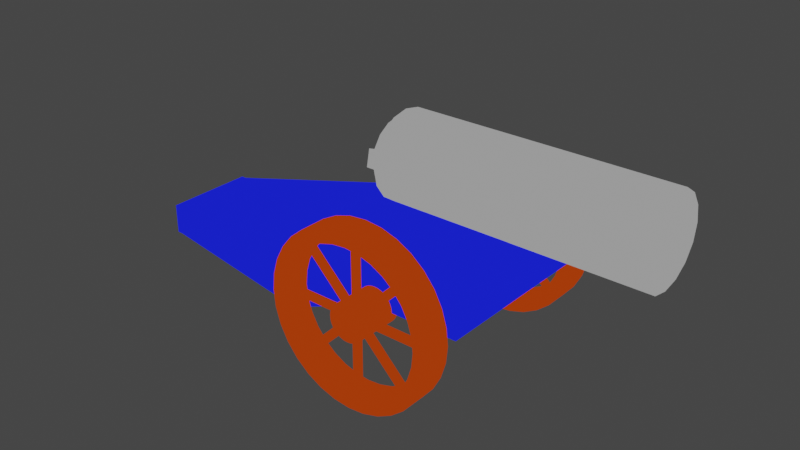 # Source: battle-unit.blend  (saved by Blender 3.3.6; exported with 4.5.12 LTS)
import bpy
from mathutils import Matrix  # noqa: F401  (used for matrix-valued properties, if any)

bpy.ops.wm.read_factory_settings(use_empty=True)
scene = bpy.context.scene
scene.name = 'Scene'

# ---- materials (node trees are filled in below, after node groups)
mat_material_001 = bpy.data.materials.new('Material.001')
mat_material_001.use_transparent_shadow = False
mat_chassis_colorable = bpy.data.materials.new('chassis_colorable')
mat_chassis_colorable.use_transparent_shadow = False
mat_material = bpy.data.materials.new('Material')
mat_material.use_transparent_shadow = False

# ---- material node trees
mat_material_001.use_nodes = True; mat_material_001.node_tree.nodes.clear()
_N = mat_material_001.node_tree.nodes; _L = mat_material_001.node_tree.links
n0 = _N.new('ShaderNodeOutputMaterial'); n0.name = 'Material Output'; n0.location = (300, 300)
n1 = _N.new('ShaderNodeBackground'); n1.name = 'Background'; n1.location = (10, 300)
n1.inputs[0].default_value = (0.3844, 0.03654, 0.002583, 1.0)
_L.new(n1.outputs[0], n0.inputs[0])
n0.is_active_output = True
mat_chassis_colorable.use_nodes = True; mat_chassis_colorable.node_tree.nodes.clear()
_N = mat_chassis_colorable.node_tree.nodes; _L = mat_chassis_colorable.node_tree.links
n0 = _N.new('ShaderNodeOutputMaterial'); n0.name = 'Material Output'; n0.location = (300, 300)
n1 = _N.new('ShaderNodeBackground'); n1.name = 'Background'; n1.location = (10, 300)
n1.inputs[0].default_value = (0.008774, 0.01388, 0.8, 1.0)
_L.new(n1.outputs[0], n0.inputs[0])
n0.is_active_output = True
mat_material.use_nodes = True; mat_material.node_tree.nodes.clear()
_N = mat_material.node_tree.nodes; _L = mat_material.node_tree.links
n0 = _N.new('ShaderNodeOutputMaterial'); n0.name = 'Material Output'; n0.location = (300, 300)
n1 = _N.new('ShaderNodeBackground'); n1.name = 'Background'; n1.location = (10, 300)
n1.inputs[0].default_value = (0.3108, 0.3108, 0.3108, 1.0)
_L.new(n1.outputs[0], n0.inputs[0])
n0.is_active_output = True

# ---- world
world_world = bpy.data.worlds.new('World'); scene.world = world_world
world_world.use_nodes = True; world_world.node_tree.nodes.clear()
_N = world_world.node_tree.nodes; _L = world_world.node_tree.links
n0 = _N.new('ShaderNodeOutputWorld'); n0.name = 'World Output'; n0.location = (300, 300)
n1 = _N.new('ShaderNodeBackground'); n1.name = 'Background'; n1.location = (10, 300)
n1.inputs[0].default_value = (0.05088, 0.05088, 0.05088, 1.0)
_L.new(n1.outputs[0], n0.inputs[0])
n0.is_active_output = True
world_world.color = (0.05088, 0.05088, 0.05088)
world_world.use_sun_shadow = False
world_world.sun_shadow_jitter_overblur = 0.0

# ---- meshes
me_cannon_mesh = bpy.data.meshes.new('cannon_mesh')
me_cannon_mesh.from_pydata([(3.3e-15, -0.75, 1.0), (0.09755, -0.75, 0.9904), (0.1913, -0.75, 0.9619), (0.2778, -0.75, 0.9157), (0.3536, -0.75, 0.8536), (0.4157, -0.75, 0.7778), (0.4619, -0.75, 0.6913), (0.4904, -0.75, 0.5975), (0.5, -0.75, 0.5), (0.4904, -0.75, 0.4025), (0.4619, -0.75, 0.3087), (0.4157, -0.75, 0.2222), (0.3536, -0.75, 0.1464), (0.2778, -0.75, 0.08427), (0.1913, -0.75, 0.03806), (0.09755, -0.75, 0.009607), (-3.3e-15, -0.75, 0.0), (-0.09755, -0.75, 0.009607), (-0.1913, -0.75, 0.03806), (-0.2778, -0.75, 0.08427), (-0.3536, -0.75, 0.1464), (-0.4157, -0.75, 0.2222), (-0.4619, -0.75, 0.3087), (-0.4904, -0.75, 0.4025), (-0.5, -0.75, 0.5), (-0.4904, -0.75, 0.5975), (-0.4619, -0.75, 0.6913), (-0.4157, -0.75, 0.7778), (-0.3536, -0.75, 0.8536), (-0.2778, -0.75, 0.9157), (-0.1913, -0.75, 0.9619), (-0.09755, -0.75, 0.9904), (0.02126, -0.75, 0.6069), (7.191e-16, -0.75, 0.609), (0.0417, -0.75, 0.6007), (0.06053, -0.75, 0.5906), (0.07704, -0.75, 0.577), (0.09059, -0.75, 0.5605), (0.1007, -0.75, 0.5417), (0.1069, -0.75, 0.5213), (0.109, -0.75, 0.5), (0.1069, -0.75, 0.4787), (0.1007, -0.75, 0.4583), (0.09059, -0.75, 0.4395), (0.07704, -0.75, 0.423), (0.06053, -0.75, 0.4094), (0.0417, -0.75, 0.3993), (0.02126, -0.75, 0.3931), (-7.191e-16, -0.75, 0.391), (-0.02126, -0.75, 0.3931), (-0.0417, -0.75, 0.3993), (-0.06053, -0.75, 0.4094), (-0.07704, -0.75, 0.423), (-0.09059, -0.75, 0.4395), (-0.1007, -0.75, 0.4583), (-0.1069, -0.75, 0.4787), (-0.109, -0.75, 0.5), (-0.1069, -0.75, 0.5213), (-0.1007, -0.75, 0.5417), (-0.09059, -0.75, 0.5605), (-0.07704, -0.75, 0.577), (-0.06053, -0.75, 0.5906), (-0.0417, -0.75, 0.6007), (-0.02126, -0.75, 0.6069), (0.08007, -0.75, 0.9025), (2.709e-15, -0.75, 0.9104), (0.1571, -0.75, 0.8792), (0.228, -0.75, 0.8412), (0.2902, -0.75, 0.7902), (0.3412, -0.75, 0.728), (0.3792, -0.75, 0.6571), (0.4025, -0.75, 0.5801), (0.4104, -0.75, 0.5), (0.4025, -0.75, 0.4199), (0.3792, -0.75, 0.3429), (0.3412, -0.75, 0.272), (0.2902, -0.75, 0.2098), (0.228, -0.75, 0.1588), (0.1571, -0.75, 0.1208), (0.08007, -0.75, 0.09748), (-2.709e-15, -0.75, 0.08959), (-0.08007, -0.75, 0.09748), (-0.1571, -0.75, 0.1208), (-0.228, -0.75, 0.1588), (-0.2902, -0.75, 0.2098), (-0.3412, -0.75, 0.272), (-0.3792, -0.75, 0.3429), (-0.4025, -0.75, 0.4199), (-0.4104, -0.75, 0.5), (-0.4025, -0.75, 0.5801), (-0.3792, -0.75, 0.6571), (-0.3412, -0.75, 0.728), (-0.2902, -0.75, 0.7902), (-0.228, -0.75, 0.8412), (-0.1571, -0.75, 0.8792), (-0.08007, -0.75, 0.9025), (0.08007, -0.6, 0.9025), (2.265e-08, -0.6, 0.9104), (0.1571, -0.6, 0.8792), (0.228, -0.6, 0.8412), (0.2902, -0.6, 0.7902), (0.3412, -0.6, 0.728), (0.3792, -0.6, 0.6571), (0.4025, -0.6, 0.5801), (0.4104, -0.6, 0.5), (0.4025, -0.6, 0.4199), (0.3792, -0.6, 0.3429), (0.3412, -0.6, 0.272), (0.2902, -0.6, 0.2098), (0.228, -0.6, 0.1588), (0.1571, -0.6, 0.1208), (0.08007, -0.6, 0.09748), (2.265e-08, -0.6, 0.08959), (-0.08007, -0.6, 0.09748), (-0.1571, -0.6, 0.1208), (-0.228, -0.6, 0.1588), (-0.2902, -0.6, 0.2098), (-0.3412, -0.6, 0.272), (-0.3792, -0.6, 0.3429), (-0.4025, -0.6, 0.4199), (-0.4104, -0.6, 0.5), (-0.4025, -0.6, 0.5801), (-0.3792, -0.6, 0.6571), (-0.3412, -0.6, 0.728), (-0.2902, -0.6, 0.7902), (-0.228, -0.6, 0.8412), (-0.1571, -0.6, 0.8792), (-0.08007, -0.6, 0.9025), (0.09755, -0.6, 0.9904), (2.265e-08, -0.6, 1.0), (0.1913, -0.6, 0.9619), (0.2778, -0.6, 0.9157), (0.3536, -0.6, 0.8536), (0.4157, -0.6, 0.7778), (0.4619, -0.6, 0.6913), (0.4904, -0.6, 0.5975), (0.5, -0.6, 0.5), (0.4904, -0.6, 0.4025), (0.4619, -0.6, 0.3087), (0.4157, -0.6, 0.2222), (0.3536, -0.6, 0.1464), (0.2778, -0.6, 0.08427), (0.1913, -0.6, 0.03806), (0.09755, -0.6, 0.009607), (2.265e-08, -0.6, 0.0), (-0.09755, -0.6, 0.009607), (-0.1913, -0.6, 0.03806), (-0.2778, -0.6, 0.08427), (-0.3536, -0.6, 0.1464), (-0.4157, -0.6, 0.2222), (-0.4619, -0.6, 0.3087), (-0.4904, -0.6, 0.4025), (-0.5, -0.6, 0.5), (-0.4904, -0.6, 0.5975), (-0.4619, -0.6, 0.6913), (-0.4157, -0.6, 0.7778), (-0.3536, -0.6, 0.8536), (-0.2778, -0.6, 0.9157), (-0.1913, -0.6, 0.9619), (-0.09755, -0.6, 0.9904), (0.02126, -0.4983, 0.6069), (3.8e-08, -0.4983, 0.609), (0.0417, -0.4983, 0.6007), (0.06053, -0.4983, 0.5906), (0.07704, -0.4983, 0.577), (0.09059, -0.4983, 0.5605), (0.1007, -0.4983, 0.5417), (0.1069, -0.4983, 0.5213), (0.109, -0.4983, 0.5), (0.1069, -0.4983, 0.4787), (0.1007, -0.4983, 0.4583), (0.09059, -0.4983, 0.4395), (0.07704, -0.4983, 0.423), (0.06053, -0.4983, 0.4094), (0.0417, -0.4983, 0.3993), (0.02126, -0.4983, 0.3931), (3.8e-08, -0.4983, 0.391), (-0.02126, -0.4983, 0.3931), (-0.0417, -0.4983, 0.3993), (-0.06053, -0.4983, 0.4094), (-0.07704, -0.4983, 0.423), (-0.09059, -0.4983, 0.4395), (-0.1007, -0.4983, 0.4583), (-0.1069, -0.4983, 0.4787), (-0.109, -0.4983, 0.5), (-0.1069, -0.4983, 0.5213), (-0.1007, -0.4983, 0.5417), (-0.09059, -0.4983, 0.5605), (-0.07704, -0.4983, 0.577), (-0.06053, -0.4983, 0.5906), (-0.0417, -0.4983, 0.6007), (-0.02126, -0.4983, 0.6069), (-0.3055, -0.6625, 0.7749), (-0.299, -0.6533, 0.7814), (-0.2902, -0.65, 0.7902), (-0.2814, -0.6533, 0.799), (-0.2749, -0.6625, 0.8055), (-0.2725, -0.675, 0.8079), (-0.2749, -0.6875, 0.8055), (-0.2814, -0.6967, 0.799), (-0.2902, -0.7, 0.7902), (-0.299, -0.6967, 0.7814), (-0.3055, -0.6875, 0.7749), (-0.3079, -0.675, 0.7725), (-0.09235, -0.6625, 0.5617), (-0.08588, -0.6533, 0.5682), (-0.07704, -0.65, 0.577), (-0.06821, -0.6533, 0.5859), (-0.06173, -0.6625, 0.5924), (-0.05937, -0.675, 0.5947), (-0.06173, -0.6875, 0.5924), (-0.0682, -0.6967, 0.5859), (-0.07704, -0.7, 0.577), (-0.08588, -0.6967, 0.5682), (-0.09235, -0.6875, 0.5617), (-0.09472, -0.675, 0.5594), (-0.4104, -0.6625, 0.4783), (-0.4104, -0.6533, 0.4875), (-0.4104, -0.65, 0.5), (-0.4104, -0.6533, 0.5125), (-0.4104, -0.6625, 0.5217), (-0.4104, -0.675, 0.525), (-0.4104, -0.6875, 0.5217), (-0.4104, -0.6967, 0.5125), (-0.4104, -0.7, 0.5), (-0.4104, -0.6967, 0.4875), (-0.4104, -0.6875, 0.4783), (-0.4104, -0.675, 0.475), (-0.109, -0.6625, 0.4783), (-0.109, -0.6533, 0.4875), (-0.109, -0.65, 0.5), (-0.109, -0.6533, 0.5125), (-0.109, -0.6625, 0.5217), (-0.109, -0.675, 0.525), (-0.109, -0.6875, 0.5217), (-0.109, -0.6967, 0.5125), (-0.109, -0.7, 0.5), (-0.109, -0.6967, 0.4875), (-0.109, -0.6875, 0.4783), (-0.109, -0.675, 0.475), (-0.2749, -0.6625, 0.1945), (-0.2814, -0.6533, 0.201), (-0.2902, -0.65, 0.2098), (-0.299, -0.6533, 0.2186), (-0.3055, -0.6625, 0.2251), (-0.3079, -0.675, 0.2275), (-0.3055, -0.6875, 0.2251), (-0.299, -0.6967, 0.2186), (-0.2902, -0.7, 0.2098), (-0.2814, -0.6967, 0.201), (-0.2749, -0.6875, 0.1945), (-0.2725, -0.675, 0.1921), (-0.06173, -0.6625, 0.4076), (-0.0682, -0.6533, 0.4141), (-0.07704, -0.65, 0.423), (-0.08588, -0.6533, 0.4318), (-0.09235, -0.6625, 0.4383), (-0.09472, -0.675, 0.4406), (-0.09235, -0.6875, 0.4383), (-0.08588, -0.6967, 0.4318), (-0.07704, -0.7, 0.423), (-0.06821, -0.6967, 0.4141), (-0.06173, -0.6875, 0.4076), (-0.05937, -0.675, 0.4053), (0.02165, -0.6625, 0.08959), (0.0125, -0.6533, 0.08959), (3.109e-08, -0.65, 0.08959), (-0.0125, -0.6533, 0.08959), (-0.02165, -0.6625, 0.08959), (-0.025, -0.675, 0.08959), (-0.02165, -0.6875, 0.08959), (-0.0125, -0.6967, 0.08959), (-2.116e-08, -0.7, 0.08959), (0.0125, -0.6967, 0.08959), (0.02165, -0.6875, 0.08959), (0.025, -0.675, 0.08959), (0.02165, -0.6625, 0.391), (0.0125, -0.6533, 0.391), (3.109e-08, -0.65, 0.391), (-0.0125, -0.6533, 0.391), (-0.02165, -0.6625, 0.391), (-0.025, -0.675, 0.391), (-0.02165, -0.6875, 0.391), (-0.0125, -0.6967, 0.391), (-2.116e-08, -0.7, 0.391), (0.0125, -0.6967, 0.391), (0.02165, -0.6875, 0.391), (0.025, -0.675, 0.391), (0.3055, -0.6625, 0.2251), (0.299, -0.6533, 0.2186), (0.2902, -0.65, 0.2098), (0.2814, -0.6533, 0.201), (0.2749, -0.6625, 0.1945), (0.2725, -0.675, 0.1921), (0.2749, -0.6875, 0.1945), (0.2814, -0.6967, 0.201), (0.2902, -0.7, 0.2098), (0.299, -0.6967, 0.2186), (0.3055, -0.6875, 0.2251), (0.3079, -0.675, 0.2275), (0.09235, -0.6625, 0.4383), (0.08588, -0.6533, 0.4318), (0.07704, -0.65, 0.423), (0.06821, -0.6533, 0.4141), (0.06173, -0.6625, 0.4076), (0.05937, -0.675, 0.4053), (0.06173, -0.6875, 0.4076), (0.06821, -0.6967, 0.4141), (0.07704, -0.7, 0.423), (0.08588, -0.6967, 0.4318), (0.09235, -0.6875, 0.4383), (0.09472, -0.675, 0.4406), (0.4104, -0.6625, 0.5217), (0.4104, -0.6533, 0.5125), (0.4104, -0.65, 0.5), (0.4104, -0.6533, 0.4875), (0.4104, -0.6625, 0.4783), (0.4104, -0.675, 0.475), (0.4104, -0.6875, 0.4783), (0.4104, -0.6967, 0.4875), (0.4104, -0.7, 0.5), (0.4104, -0.6967, 0.5125), (0.4104, -0.6875, 0.5217), (0.4104, -0.675, 0.525), (0.109, -0.6625, 0.5217), (0.109, -0.6533, 0.5125), (0.109, -0.65, 0.5), (0.109, -0.6533, 0.4875), (0.109, -0.6625, 0.4783), (0.109, -0.675, 0.475), (0.109, -0.6875, 0.4783), (0.109, -0.6967, 0.4875), (0.109, -0.7, 0.5), (0.109, -0.6967, 0.5125), (0.109, -0.6875, 0.5217), (0.109, -0.675, 0.525), (0.2749, -0.6625, 0.8055), (0.2814, -0.6533, 0.799), (0.2902, -0.65, 0.7902), (0.299, -0.6533, 0.7814), (0.3055, -0.6625, 0.7749), (0.3079, -0.675, 0.7725), (0.3055, -0.6875, 0.7749), (0.299, -0.6967, 0.7814), (0.2902, -0.7, 0.7902), (0.2814, -0.6967, 0.799), (0.2749, -0.6875, 0.8055), (0.2725, -0.675, 0.8079), (0.06173, -0.6625, 0.5924), (0.06821, -0.6533, 0.5859), (0.07704, -0.65, 0.577), (0.08588, -0.6533, 0.5682), (0.09235, -0.6625, 0.5617), (0.09472, -0.675, 0.5594), (0.09235, -0.6875, 0.5617), (0.08588, -0.6967, 0.5682), (0.07704, -0.7, 0.577), (0.06821, -0.6967, 0.5859), (0.06173, -0.6875, 0.5924), (0.05937, -0.675, 0.5947), (0.02165, -0.6625, 0.609), (0.0125, -0.6533, 0.609), (3.109e-08, -0.65, 0.609), (-0.0125, -0.6533, 0.609), (-0.02165, -0.6625, 0.609), (-0.025, -0.675, 0.609), (-0.02165, -0.6875, 0.609), (-0.0125, -0.6967, 0.609), (-2.116e-08, -0.7, 0.609), (0.0125, -0.6967, 0.609), (0.02165, -0.6875, 0.609), (0.025, -0.675, 0.609), (0.02165, -0.6625, 0.9104), (0.0125, -0.6533, 0.9104), (3.109e-08, -0.65, 0.9104), (-0.0125, -0.6533, 0.9104), (-0.02165, -0.6625, 0.9104), (-0.025, -0.675, 0.9104), (-0.02165, -0.6875, 0.9104), (-0.0125, -0.6967, 0.9104), (-2.116e-08, -0.7, 0.9104), (0.0125, -0.6967, 0.9104), (0.02165, -0.6875, 0.9104), (0.025, -0.675, 0.9104), (2.143e-07, 0.6693, 1.0), (0.09755, 0.6693, 0.9904), (0.1913, 0.6693, 0.9619), (0.2778, 0.6693, 0.9157), (0.3536, 0.6693, 0.8536), (0.4157, 0.6693, 0.7778), (0.4619, 0.6693, 0.6913), (0.4904, 0.6693, 0.5975), (0.5, 0.6693, 0.5), (0.4904, 0.6693, 0.4025), (0.4619, 0.6693, 0.3087), (0.4157, 0.6693, 0.2222), (0.3536, 0.6693, 0.1464), (0.2778, 0.6693, 0.08427), (0.1913, 0.6693, 0.03806), (0.09755, 0.6693, 0.009607), (2.143e-07, 0.6693, 2.98e-08), (-0.09754, 0.6693, 0.009607), (-0.1913, 0.6693, 0.03806), (-0.2778, 0.6693, 0.08427), (-0.3536, 0.6693, 0.1464), (-0.4157, 0.6693, 0.2222), (-0.4619, 0.6693, 0.3087), (-0.4904, 0.6693, 0.4025), (-0.5, 0.6693, 0.5), (-0.4904, 0.6693, 0.5975), (-0.4619, 0.6693, 0.6913), (-0.4157, 0.6693, 0.7778), (-0.3536, 0.6693, 0.8536), (-0.2778, 0.6693, 0.9157), (-0.1913, 0.6693, 0.9619), (-0.09754, 0.6693, 0.9904), (0.02126, 0.6693, 0.6069), (2.143e-07, 0.6693, 0.609), (0.0417, 0.6693, 0.6007), (0.06053, 0.6693, 0.5906), (0.07704, 0.6693, 0.577), (0.09059, 0.6693, 0.5605), (0.1007, 0.6693, 0.5417), (0.1069, 0.6693, 0.5213), (0.109, 0.6693, 0.5), (0.1069, 0.6693, 0.4787), (0.1007, 0.6693, 0.4583), (0.09059, 0.6693, 0.4395), (0.07704, 0.6693, 0.423), (0.06053, 0.6693, 0.4094), (0.0417, 0.6693, 0.3993), (0.02126, 0.6693, 0.3931), (2.143e-07, 0.6693, 0.391), (-0.02126, 0.6693, 0.3931), (-0.0417, 0.6693, 0.3993), (-0.06053, 0.6693, 0.4094), (-0.07704, 0.6693, 0.423), (-0.09059, 0.6693, 0.4395), (-0.1007, 0.6693, 0.4583), (-0.1069, 0.6693, 0.4787), (-0.109, 0.6693, 0.5), (-0.1069, 0.6693, 0.5213), (-0.1007, 0.6693, 0.5417), (-0.09059, 0.6693, 0.5605), (-0.07704, 0.6693, 0.577), (-0.06053, 0.6693, 0.5906), (-0.0417, 0.6693, 0.6007), (-0.02126, 0.6693, 0.6069), (0.08007, 0.6693, 0.9025), (2.143e-07, 0.6693, 0.9104), (0.1571, 0.6693, 0.8792), (0.228, 0.6693, 0.8412), (0.2902, 0.6693, 0.7902), (0.3412, 0.6693, 0.728), (0.3792, 0.6693, 0.6571), (0.4025, 0.6693, 0.5801), (0.4104, 0.6693, 0.5), (0.4025, 0.6693, 0.4199), (0.3792, 0.6693, 0.3429), (0.3412, 0.6693, 0.272), (0.2902, 0.6693, 0.2098), (0.228, 0.6693, 0.1588), (0.1571, 0.6693, 0.1208), (0.08007, 0.6693, 0.09748), (2.143e-07, 0.6693, 0.08959), (-0.08007, 0.6693, 0.09748), (-0.1571, 0.6693, 0.1208), (-0.228, 0.6693, 0.1588), (-0.2902, 0.6693, 0.2098), (-0.3412, 0.6693, 0.272), (-0.3792, 0.6693, 0.3429), (-0.4025, 0.6693, 0.4199), (-0.4104, 0.6693, 0.5), (-0.4025, 0.6693, 0.5801), (-0.3792, 0.6693, 0.6571), (-0.3412, 0.6693, 0.728), (-0.2902, 0.6693, 0.7902), (-0.228, 0.6693, 0.8412), (-0.1571, 0.6693, 0.8792), (-0.08007, 0.6693, 0.9025), (0.08007, 0.5193, 0.9025), (1.917e-07, 0.5193, 0.9104), (0.1571, 0.5193, 0.8792), (0.228, 0.5193, 0.8412), (0.2902, 0.5193, 0.7902), (0.3412, 0.5193, 0.728), (0.3792, 0.5193, 0.6571), (0.4025, 0.5193, 0.5801), (0.4104, 0.5193, 0.5), (0.4025, 0.5193, 0.4199), (0.3792, 0.5193, 0.3429), (0.3412, 0.5193, 0.272), (0.2902, 0.5193, 0.2098), (0.228, 0.5193, 0.1588), (0.1571, 0.5193, 0.1208), (0.08007, 0.5193, 0.09748), (1.917e-07, 0.5193, 0.08959), (-0.08007, 0.5193, 0.09748), (-0.1571, 0.5193, 0.1208), (-0.228, 0.5193, 0.1588), (-0.2902, 0.5193, 0.2098), (-0.3412, 0.5193, 0.272), (-0.3792, 0.5193, 0.3429), (-0.4025, 0.5193, 0.4199), (-0.4104, 0.5193, 0.5), (-0.4025, 0.5193, 0.5801), (-0.3792, 0.5193, 0.6571), (-0.3412, 0.5193, 0.728), (-0.2902, 0.5193, 0.7902), (-0.228, 0.5193, 0.8412), (-0.1571, 0.5193, 0.8792), (-0.08007, 0.5193, 0.9025), (0.09755, 0.5193, 0.9904), (1.917e-07, 0.5193, 1.0), (0.1913, 0.5193, 0.9619), (0.2778, 0.5193, 0.9157), (0.3536, 0.5193, 0.8536), (0.4157, 0.5193, 0.7778), (0.4619, 0.5193, 0.6913), (0.4904, 0.5193, 0.5975), (0.5, 0.5193, 0.5), (0.4904, 0.5193, 0.4025), (0.4619, 0.5193, 0.3087), (0.4157, 0.5193, 0.2222), (0.3536, 0.5193, 0.1464), (0.2778, 0.5193, 0.08427), (0.1913, 0.5193, 0.03806), (0.09755, 0.5193, 0.009607), (1.917e-07, 0.5193, 2.98e-08), (-0.09754, 0.5193, 0.009607), (-0.1913, 0.5193, 0.03806), (-0.2778, 0.5193, 0.08427), (-0.3536, 0.5193, 0.1464), (-0.4157, 0.5193, 0.2222), (-0.4619, 0.5193, 0.3087), (-0.4904, 0.5193, 0.4025), (-0.5, 0.5193, 0.5), (-0.4904, 0.5193, 0.5975), (-0.4619, 0.5193, 0.6913), (-0.4157, 0.5193, 0.7778), (-0.3536, 0.5193, 0.8536), (-0.2778, 0.5193, 0.9157), (-0.1913, 0.5193, 0.9619), (-0.09754, 0.5193, 0.9904), (0.02126, 0.4176, 0.6069), (1.763e-07, 0.4176, 0.609), (0.0417, 0.4176, 0.6007), (0.06053, 0.4176, 0.5906), (0.07704, 0.4176, 0.577), (0.09059, 0.4176, 0.5605), (0.1007, 0.4176, 0.5417), (0.1069, 0.4176, 0.5213), (0.109, 0.4176, 0.5), (0.1069, 0.4176, 0.4787), (0.1007, 0.4176, 0.4583), (0.09059, 0.4176, 0.4395), (0.07704, 0.4176, 0.423), (0.06053, 0.4176, 0.4094), (0.0417, 0.4176, 0.3993), (0.02126, 0.4176, 0.3931), (1.763e-07, 0.4176, 0.391), (-0.02126, 0.4176, 0.3931), (-0.0417, 0.4176, 0.3993), (-0.06053, 0.4176, 0.4094), (-0.07704, 0.4176, 0.423), (-0.09059, 0.4176, 0.4395), (-0.1007, 0.4176, 0.4583), (-0.1069, 0.4176, 0.4787), (-0.109, 0.4176, 0.5), (-0.1069, 0.4176, 0.5213), (-0.1007, 0.4176, 0.5417), (-0.09059, 0.4176, 0.5605), (-0.07704, 0.4176, 0.577), (-0.06053, 0.4176, 0.5906), (-0.0417, 0.4176, 0.6007), (-0.02126, 0.4176, 0.6069), (-0.3055, 0.5818, 0.7749), (-0.299, 0.5727, 0.7814), (-0.2902, 0.5693, 0.7902), (-0.2814, 0.5727, 0.799), (-0.2749, 0.5818, 0.8055), (-0.2725, 0.5943, 0.8079), (-0.2749, 0.6068, 0.8055), (-0.2814, 0.616, 0.799), (-0.2902, 0.6193, 0.7902), (-0.299, 0.616, 0.7814), (-0.3055, 0.6068, 0.7749), (-0.3079, 0.5943, 0.7725), (-0.09235, 0.5818, 0.5617), (-0.08588, 0.5727, 0.5682), (-0.07704, 0.5693, 0.577), (-0.0682, 0.5727, 0.5859), (-0.06173, 0.5818, 0.5924), (-0.05937, 0.5943, 0.5947), (-0.06173, 0.6068, 0.5924), (-0.0682, 0.616, 0.5859), (-0.07704, 0.6193, 0.577), (-0.08588, 0.616, 0.5682), (-0.09235, 0.6068, 0.5617), (-0.09472, 0.5943, 0.5594), (-0.4104, 0.5818, 0.4783), (-0.4104, 0.5727, 0.4875), (-0.4104, 0.5693, 0.5), (-0.4104, 0.5727, 0.5125), (-0.4104, 0.5818, 0.5217), (-0.4104, 0.5943, 0.525), (-0.4104, 0.6068, 0.5217), (-0.4104, 0.616, 0.5125), (-0.4104, 0.6193, 0.5), (-0.4104, 0.616, 0.4875), (-0.4104, 0.6068, 0.4783), (-0.4104, 0.5943, 0.475), (-0.109, 0.5818, 0.4783), (-0.109, 0.5727, 0.4875), (-0.109, 0.5693, 0.5), (-0.109, 0.5727, 0.5125), (-0.109, 0.5818, 0.5217), (-0.109, 0.5943, 0.525), (-0.109, 0.6068, 0.5217), (-0.109, 0.616, 0.5125), (-0.109, 0.6193, 0.5), (-0.109, 0.616, 0.4875), (-0.109, 0.6068, 0.4783), (-0.109, 0.5943, 0.475), (-0.2749, 0.5818, 0.1945), (-0.2814, 0.5727, 0.201), (-0.2902, 0.5693, 0.2098), (-0.299, 0.5727, 0.2186), (-0.3055, 0.5818, 0.2251), (-0.3079, 0.5943, 0.2275), (-0.3055, 0.6068, 0.2251), (-0.299, 0.616, 0.2186), (-0.2902, 0.6193, 0.2098), (-0.2814, 0.616, 0.201), (-0.2749, 0.6068, 0.1945), (-0.2725, 0.5943, 0.1921), (-0.06173, 0.5818, 0.4076), (-0.0682, 0.5727, 0.4141), (-0.07704, 0.5693, 0.423), (-0.08588, 0.5727, 0.4318), (-0.09235, 0.5818, 0.4383), (-0.09472, 0.5943, 0.4406), (-0.09235, 0.6068, 0.4383), (-0.08588, 0.616, 0.4318), (-0.07704, 0.6193, 0.423), (-0.0682, 0.616, 0.4141), (-0.06173, 0.6068, 0.4076), (-0.05937, 0.5943, 0.4053), (0.02165, 0.5818, 0.08959), (0.0125, 0.5727, 0.08959), (2.152e-07, 0.5693, 0.08959), (-0.0125, 0.5727, 0.08959), (-0.02165, 0.5818, 0.08959), (-0.025, 0.5943, 0.08959), (-0.02165, 0.6068, 0.08959), (-0.0125, 0.616, 0.08959), (1.781e-07, 0.6193, 0.08959), (0.0125, 0.616, 0.08959), (0.02165, 0.6068, 0.08959), (0.025, 0.5943, 0.08959), (0.02165, 0.5818, 0.391), (0.0125, 0.5727, 0.391), (2.152e-07, 0.5693, 0.391), (-0.0125, 0.5727, 0.391), (-0.02165, 0.5818, 0.391), (-0.025, 0.5943, 0.391), (-0.02165, 0.6068, 0.391), (-0.0125, 0.616, 0.391), (1.781e-07, 0.6193, 0.391), (0.0125, 0.616, 0.391), (0.02165, 0.6068, 0.391), (0.025, 0.5943, 0.391), (0.3055, 0.5818, 0.2251), (0.299, 0.5727, 0.2186), (0.2902, 0.5693, 0.2098), (0.2814, 0.5727, 0.201), (0.2749, 0.5818, 0.1945), (0.2725, 0.5943, 0.1921), (0.2749, 0.6068, 0.1945), (0.2814, 0.616, 0.201), (0.2902, 0.6193, 0.2098), (0.299, 0.616, 0.2186), (0.3055, 0.6068, 0.2251), (0.3079, 0.5943, 0.2275), (0.09235, 0.5818, 0.4383), (0.08588, 0.5727, 0.4318), (0.07704, 0.5693, 0.423), (0.06821, 0.5727, 0.4141), (0.06173, 0.5818, 0.4076), (0.05937, 0.5943, 0.4053), (0.06173, 0.6068, 0.4076), (0.06821, 0.616, 0.4141), (0.07704, 0.6193, 0.423), (0.08588, 0.616, 0.4318), (0.09235, 0.6068, 0.4383), (0.09472, 0.5943, 0.4406), (0.4104, 0.5818, 0.5217), (0.4104, 0.5727, 0.5125), (0.4104, 0.5693, 0.5), (0.4104, 0.5727, 0.4875), (0.4104, 0.5818, 0.4783), (0.4104, 0.5943, 0.475), (0.4104, 0.6068, 0.4783), (0.4104, 0.616, 0.4875), (0.4104, 0.6193, 0.5), (0.4104, 0.616, 0.5125), (0.4104, 0.6068, 0.5217), (0.4104, 0.5943, 0.525), (0.109, 0.5818, 0.5217), (0.109, 0.5727, 0.5125), (0.109, 0.5693, 0.5), (0.109, 0.5727, 0.4875), (0.109, 0.5818, 0.4783), (0.109, 0.5943, 0.475), (0.109, 0.6068, 0.4783), (0.109, 0.616, 0.4875), (0.109, 0.6193, 0.5), (0.109, 0.616, 0.5125), (0.109, 0.6068, 0.5217), (0.109, 0.5943, 0.525), (0.2749, 0.5818, 0.8055), (0.2814, 0.5727, 0.799), (0.2902, 0.5693, 0.7902), (0.299, 0.5727, 0.7814), (0.3055, 0.5818, 0.7749), (0.3079, 0.5943, 0.7725), (0.3055, 0.6068, 0.7749), (0.299, 0.616, 0.7814), (0.2902, 0.6193, 0.7902), (0.2814, 0.616, 0.799), (0.2749, 0.6068, 0.8055), (0.2725, 0.5943, 0.8079), (0.06173, 0.5818, 0.5924), (0.06821, 0.5727, 0.5859), (0.07704, 0.5693, 0.577), (0.08588, 0.5727, 0.5682), (0.09235, 0.5818, 0.5617), (0.09472, 0.5943, 0.5594), (0.09235, 0.6068, 0.5617), (0.08588, 0.616, 0.5682), (0.07704, 0.6193, 0.577), (0.06821, 0.616, 0.5859), (0.06173, 0.6068, 0.5924), (0.05937, 0.5943, 0.5947), (0.02165, 0.5818, 0.609), (0.0125, 0.5727, 0.609), (2.152e-07, 0.5693, 0.609), (-0.0125, 0.5727, 0.609), (-0.02165, 0.5818, 0.609), (-0.025, 0.5943, 0.609), (-0.02165, 0.6068, 0.609), (-0.0125, 0.616, 0.609), (1.781e-07, 0.6193, 0.609), (0.0125, 0.616, 0.609), (0.02165, 0.6068, 0.609), (0.025, 0.5943, 0.609), (0.02165, 0.5818, 0.9104), (0.0125, 0.5727, 0.9104), (2.152e-07, 0.5693, 0.9104), (-0.0125, 0.5727, 0.9104), (-0.02165, 0.5818, 0.9104), (-0.025, 0.5943, 0.9104), (-0.02165, 0.6068, 0.9104), (-0.0125, 0.616, 0.9104), (1.781e-07, 0.6193, 0.9104), (0.0125, 0.616, 0.9104), (0.02165, 0.6068, 0.9104), (0.025, 0.5943, 0.9104), (-1.761, -0.3118, 0.4045), (-1.761, -0.3118, 0.226), (-1.761, 0.2311, 0.4045), (-1.761, 0.2311, 0.226), (0.5, -0.5403, 0.8648), (0.5, -0.5403, 0.5), (0.5, 0.4597, 0.8648), (0.5, 0.4597, 0.5), (-0.00595, -0.5403, 0.5), (-0.00595, 0.4597, 0.8648), (-0.00595, 0.4597, 0.5), (-0.00595, -0.5403, 0.8648), (-0.5793, 0.4597, 0.2677), (-0.5793, -0.5403, 0.6325), (-0.5793, -0.5403, 0.2677), (-0.5793, 0.4597, 0.6325), (-1.761, -0.1308, 0.4045), (-1.761, 0.05014, 0.4045), (-1.761, 0.05014, 0.226), (-1.761, -0.1308, 0.226), (-0.00595, -0.207, 0.5), (-0.00595, 0.1263, 0.5), (-0.00595, -0.207, 0.8648), (-0.00595, 0.1263, 0.8648), (-0.5793, -0.207, 0.6325), (-0.5793, 0.1263, 0.6325), (-0.5793, -0.207, 0.2677), (-0.5793, 0.1263, 0.2677), (-1.792, -0.3118, 0.4045), (-1.792, -0.3118, 0.226), (-1.792, 0.2311, 0.4045), (-1.792, 0.2311, 0.226), (-0.2213, -0.2321, 1.085), (1.279, -0.2395, 1.085), (-0.2213, -0.2171, 1.161), (1.279, -0.224, 1.164), (-0.2213, -0.1744, 1.224), (1.279, -0.1797, 1.23), (-0.2213, -0.1106, 1.267), (1.279, -0.1135, 1.274), (-0.2213, -0.03534, 1.282), (1.279, -0.03534, 1.29), (-0.2213, 0.03994, 1.267), (1.279, 0.04279, 1.274), (-0.2213, 0.1038, 1.224), (1.279, 0.109, 1.23), (-0.2213, 0.1464, 1.161), (1.279, 0.1533, 1.164), (-0.2213, 0.1614, 1.085), (1.279, 0.1688, 1.085), (-0.2213, 0.1464, 1.01), (1.279, 0.1533, 1.007), (-0.2213, 0.1038, 0.9463), (1.279, 0.109, 0.941), (-0.2213, 0.03994, 0.9036), (1.279, 0.04279, 0.8968), (-0.2213, -0.03534, 0.8887), (1.279, -0.03534, 0.8812), (-0.2213, -0.1106, 0.9036), (1.279, -0.1135, 0.8968), (-0.2213, -0.1744, 0.9463), (1.279, -0.1797, 0.941), (-0.2213, -0.2171, 1.01), (1.279, -0.224, 1.007), (1.279, -0.2663, 1.181), (1.279, -0.2853, 1.085), (1.279, -0.2121, 1.262), (1.279, -0.131, 1.316), (1.279, -0.03534, 1.335), (1.279, 0.06033, 1.316), (1.279, 0.1414, 1.262), (1.279, 0.1956, 1.181), (1.279, 0.2147, 1.085), (1.279, 0.1956, 0.9897), (1.279, 0.1414, 0.9086), (1.279, 0.06033, 0.8544), (1.279, -0.03534, 0.8354), (1.279, -0.131, 0.8544), (1.279, -0.2121, 0.9086), (1.279, -0.2663, 0.9897), (-0.1732, -0.224, 1.164), (-0.1732, -0.2395, 1.085), (-0.1732, -0.1797, 1.23), (-0.1732, -0.1135, 1.274), (-0.1732, -0.03534, 1.29), (-0.1732, 0.04279, 1.274), (-0.1732, 0.109, 1.23), (-0.1732, 0.1533, 1.164), (-0.1732, 0.1688, 1.085), (-0.1732, 0.1533, 1.007), (-0.1732, 0.109, 0.941), (-0.1732, 0.04279, 0.8968), (-0.1732, -0.03534, 0.8812), (-0.1732, -0.1135, 0.8968), (-0.1732, -0.1797, 0.941), (-0.1732, -0.224, 1.007), (-0.2213, -0.2853, 1.085), (-0.2213, -0.2663, 1.181), (-0.2213, -0.2121, 1.262), (-0.2213, -0.131, 1.316), (-0.2213, -0.03534, 1.335), (-0.2213, 0.06033, 1.316), (-0.2213, 0.1414, 1.262), (-0.2213, 0.1956, 1.181), (-0.2213, 0.2147, 1.085), (-0.2213, 0.1956, 0.9897), (-0.2213, 0.1414, 0.9086), (-0.2213, 0.06033, 0.8544), (-0.2213, -0.03534, 0.8354), (-0.2213, -0.131, 0.8544), (-0.2213, -0.2121, 0.9086), (-0.2213, -0.2663, 0.9897), (-0.2752, -0.2321, 1.085), (-0.2752, -0.2171, 1.161), (-0.2752, -0.1744, 1.224), (-0.2752, -0.1106, 1.267), (-0.2752, -0.03534, 1.282), (-0.2752, 0.03994, 1.267), (-0.2752, 0.1038, 1.224), (-0.2752, 0.1464, 1.161), (-0.2752, 0.1614, 1.085), (-0.2752, 0.1464, 1.01), (-0.2752, 0.1038, 0.9463), (-0.2752, 0.03994, 0.9036), (-0.2752, -0.03534, 0.8887), (-0.2752, -0.1106, 0.9036), (-0.2752, -0.1744, 0.9463), (-0.2752, -0.2171, 1.01), (-0.2675, -0.2853, 1.085), (-0.2675, -0.2663, 1.181), (-0.2675, -0.2321, 1.085), (-0.2675, -0.2171, 1.161), (-0.2698, 0.1956, 1.181), (-0.2698, 0.2147, 1.085), (-0.2698, 0.1464, 1.161), (-0.2698, 0.1614, 1.085)], [], [(32, 33, 63, 62, 61, 60, 59, 58, 57, 56, 55, 54, 53, 52, 51, 50, 49, 48, 47, 46, 45, 44, 43, 42, 41, 40, 39, 38, 37, 36, 35, 34), (64, 1, 0, 65), (66, 2, 1, 64), (67, 3, 2, 66), (68, 4, 3, 67), (69, 5, 4, 68), (70, 6, 5, 69), (71, 7, 6, 70), (72, 8, 7, 71), (73, 9, 8, 72), (74, 10, 9, 73), (75, 11, 10, 74), (76, 12, 11, 75), (77, 13, 12, 76), (78, 14, 13, 77), (79, 15, 14, 78), (80, 16, 15, 79), (81, 17, 16, 80), (82, 18, 17, 81), (83, 19, 18, 82), (84, 20, 19, 83), (85, 21, 20, 84), (86, 22, 21, 85), (87, 23, 22, 86), (88, 24, 23, 87), (89, 25, 24, 88), (90, 26, 25, 89), (91, 27, 26, 90), (92, 28, 27, 91), (93, 29, 28, 92), (94, 30, 29, 93), (95, 31, 30, 94), (65, 0, 31, 95), (160, 162, 163, 164, 165, 166, 167, 168, 169, 170, 171, 172, 173, 174, 175, 176, 177, 178, 179, 180, 181, 182, 183, 184, 185, 186, 187, 188, 189, 190, 191, 161), (96, 97, 129, 128), (98, 96, 128, 130), (99, 98, 130, 131), (100, 99, 131, 132), (101, 100, 132, 133), (102, 101, 133, 134), (103, 102, 134, 135), (104, 103, 135, 136), (105, 104, 136, 137), (106, 105, 137, 138), (107, 106, 138, 139), (108, 107, 139, 140), (109, 108, 140, 141), (110, 109, 141, 142), (111, 110, 142, 143), (112, 111, 143, 144), (113, 112, 144, 145), (114, 113, 145, 146), (115, 114, 146, 147), (116, 115, 147, 148), (117, 116, 148, 149), (118, 117, 149, 150), (119, 118, 150, 151), (120, 119, 151, 152), (121, 120, 152, 153), (122, 121, 153, 154), (123, 122, 154, 155), (124, 123, 155, 156), (125, 124, 156, 157), (126, 125, 157, 158), (127, 126, 158, 159), (97, 127, 159, 129), (11, 12, 140, 139), (82, 81, 113, 114), (58, 59, 187, 186), (33, 32, 160, 161), (12, 13, 141, 140), (83, 82, 114, 115), (59, 60, 188, 187), (32, 34, 162, 160), (13, 14, 142, 141), (84, 83, 115, 116), (60, 61, 189, 188), (34, 35, 163, 162), (14, 15, 143, 142), (85, 84, 116, 117), (61, 62, 190, 189), (35, 36, 164, 163), (15, 16, 144, 143), (86, 85, 117, 118), (62, 63, 191, 190), (36, 37, 165, 164), (16, 17, 145, 144), (87, 86, 118, 119), (63, 33, 161, 191), (37, 38, 166, 165), (17, 18, 146, 145), (88, 87, 119, 120), (38, 39, 167, 166), (18, 19, 147, 146), (89, 88, 120, 121), (39, 40, 168, 167), (19, 20, 148, 147), (90, 89, 121, 122), (40, 41, 169, 168), (20, 21, 149, 148), (91, 90, 122, 123), (64, 65, 97, 96), (41, 42, 170, 169), (21, 22, 150, 149), (92, 91, 123, 124), (66, 64, 96, 98), (42, 43, 171, 170), (22, 23, 151, 150), (93, 92, 124, 125), (67, 66, 98, 99), (43, 44, 172, 171), (23, 24, 152, 151), (94, 93, 125, 126), (68, 67, 99, 100), (44, 45, 173, 172), (24, 25, 153, 152), (95, 94, 126, 127), (69, 68, 100, 101), (45, 46, 174, 173), (25, 26, 154, 153), (65, 95, 127, 97), (70, 69, 101, 102), (46, 47, 175, 174), (26, 27, 155, 154), (0, 1, 128, 129), (71, 70, 102, 103), (47, 48, 176, 175), (27, 28, 156, 155), (1, 2, 130, 128), (72, 71, 103, 104), (48, 49, 177, 176), (28, 29, 157, 156), (2, 3, 131, 130), (73, 72, 104, 105), (49, 50, 178, 177), (29, 30, 158, 157), (3, 4, 132, 131), (74, 73, 105, 106), (50, 51, 179, 178), (30, 31, 159, 158), (4, 5, 133, 132), (75, 74, 106, 107), (51, 52, 180, 179), (31, 0, 129, 159), (5, 6, 134, 133), (76, 75, 107, 108), (52, 53, 181, 180), (6, 7, 135, 134), (77, 76, 108, 109), (53, 54, 182, 181), (7, 8, 136, 135), (78, 77, 109, 110), (54, 55, 183, 182), (8, 9, 137, 136), (79, 78, 110, 111), (55, 56, 184, 183), (9, 10, 138, 137), (80, 79, 111, 112), (56, 57, 185, 184), (10, 11, 139, 138), (81, 80, 112, 113), (57, 58, 186, 185), (192, 204, 215, 203), (193, 205, 204, 192), (194, 206, 205, 193), (195, 207, 206, 194), (196, 208, 207, 195), (197, 209, 208, 196), (198, 210, 209, 197), (199, 211, 210, 198), (200, 212, 211, 199), (201, 213, 212, 200), (202, 214, 213, 201), (203, 215, 214, 202), (216, 228, 239, 227), (217, 229, 228, 216), (218, 230, 229, 217), (219, 231, 230, 218), (220, 232, 231, 219), (221, 233, 232, 220), (222, 234, 233, 221), (223, 235, 234, 222), (224, 236, 235, 223), (225, 237, 236, 224), (226, 238, 237, 225), (227, 239, 238, 226), (240, 252, 263, 251), (241, 253, 252, 240), (242, 254, 253, 241), (243, 255, 254, 242), (244, 256, 255, 243), (245, 257, 256, 244), (246, 258, 257, 245), (247, 259, 258, 246), (248, 260, 259, 247), (249, 261, 260, 248), (250, 262, 261, 249), (251, 263, 262, 250), (264, 276, 287, 275), (265, 277, 276, 264), (266, 278, 277, 265), (267, 279, 278, 266), (268, 280, 279, 267), (269, 281, 280, 268), (270, 282, 281, 269), (271, 283, 282, 270), (272, 284, 283, 271), (273, 285, 284, 272), (274, 286, 285, 273), (275, 287, 286, 274), (288, 300, 311, 299), (289, 301, 300, 288), (290, 302, 301, 289), (291, 303, 302, 290), (292, 304, 303, 291), (293, 305, 304, 292), (294, 306, 305, 293), (295, 307, 306, 294), (296, 308, 307, 295), (297, 309, 308, 296), (298, 310, 309, 297), (299, 311, 310, 298), (312, 324, 335, 323), (313, 325, 324, 312), (314, 326, 325, 313), (315, 327, 326, 314), (316, 328, 327, 315), (317, 329, 328, 316), (318, 330, 329, 317), (319, 331, 330, 318), (320, 332, 331, 319), (321, 333, 332, 320), (322, 334, 333, 321), (323, 335, 334, 322), (336, 348, 359, 347), (337, 349, 348, 336), (338, 350, 349, 337), (339, 351, 350, 338), (340, 352, 351, 339), (341, 353, 352, 340), (342, 354, 353, 341), (343, 355, 354, 342), (344, 356, 355, 343), (345, 357, 356, 344), (346, 358, 357, 345), (347, 359, 358, 346), (360, 372, 383, 371), (361, 373, 372, 360), (362, 374, 373, 361), (363, 375, 374, 362), (364, 376, 375, 363), (365, 377, 376, 364), (366, 378, 377, 365), (367, 379, 378, 366), (368, 380, 379, 367), (369, 381, 380, 368), (370, 382, 381, 369), (371, 383, 382, 370), (416, 418, 419, 420, 421, 422, 423, 424, 425, 426, 427, 428, 429, 430, 431, 432, 433, 434, 435, 436, 437, 438, 439, 440, 441, 442, 443, 444, 445, 446, 447, 417), (448, 449, 384, 385), (450, 448, 385, 386), (451, 450, 386, 387), (452, 451, 387, 388), (453, 452, 388, 389), (454, 453, 389, 390), (455, 454, 390, 391), (456, 455, 391, 392), (457, 456, 392, 393), (458, 457, 393, 394), (459, 458, 394, 395), (460, 459, 395, 396), (461, 460, 396, 397), (462, 461, 397, 398), (463, 462, 398, 399), (464, 463, 399, 400), (465, 464, 400, 401), (466, 465, 401, 402), (467, 466, 402, 403), (468, 467, 403, 404), (469, 468, 404, 405), (470, 469, 405, 406), (471, 470, 406, 407), (472, 471, 407, 408), (473, 472, 408, 409), (474, 473, 409, 410), (475, 474, 410, 411), (476, 475, 411, 412), (477, 476, 412, 413), (478, 477, 413, 414), (479, 478, 414, 415), (449, 479, 415, 384), (544, 545, 575, 574, 573, 572, 571, 570, 569, 568, 567, 566, 565, 564, 563, 562, 561, 560, 559, 558, 557, 556, 555, 554, 553, 552, 551, 550, 549, 548, 547, 546), (480, 512, 513, 481), (482, 514, 512, 480), (483, 515, 514, 482), (484, 516, 515, 483), (485, 517, 516, 484), (486, 518, 517, 485), (487, 519, 518, 486), (488, 520, 519, 487), (489, 521, 520, 488), (490, 522, 521, 489), (491, 523, 522, 490), (492, 524, 523, 491), (493, 525, 524, 492), (494, 526, 525, 493), (495, 527, 526, 494), (496, 528, 527, 495), (497, 529, 528, 496), (498, 530, 529, 497), (499, 531, 530, 498), (500, 532, 531, 499), (501, 533, 532, 500), (502, 534, 533, 501), (503, 535, 534, 502), (504, 536, 535, 503), (505, 537, 536, 504), (506, 538, 537, 505), (507, 539, 538, 506), (508, 540, 539, 507), (509, 541, 540, 508), (510, 542, 541, 509), (511, 543, 542, 510), (481, 513, 543, 511), (395, 523, 524, 396), (466, 498, 497, 465), (442, 570, 571, 443), (417, 545, 544, 416), (396, 524, 525, 397), (467, 499, 498, 466), (443, 571, 572, 444), (416, 544, 546, 418), (397, 525, 526, 398), (468, 500, 499, 467), (444, 572, 573, 445), (418, 546, 547, 419), (398, 526, 527, 399), (469, 501, 500, 468), (445, 573, 574, 446), (419, 547, 548, 420), (399, 527, 528, 400), (470, 502, 501, 469), (446, 574, 575, 447), (420, 548, 549, 421), (400, 528, 529, 401), (471, 503, 502, 470), (447, 575, 545, 417), (421, 549, 550, 422), (401, 529, 530, 402), (472, 504, 503, 471), (422, 550, 551, 423), (402, 530, 531, 403), (473, 505, 504, 472), (423, 551, 552, 424), (403, 531, 532, 404), (474, 506, 505, 473), (424, 552, 553, 425), (404, 532, 533, 405), (475, 507, 506, 474), (448, 480, 481, 449), (425, 553, 554, 426), (405, 533, 534, 406), (476, 508, 507, 475), (450, 482, 480, 448), (426, 554, 555, 427), (406, 534, 535, 407), (477, 509, 508, 476), (451, 483, 482, 450), (427, 555, 556, 428), (407, 535, 536, 408), (478, 510, 509, 477), (452, 484, 483, 451), (428, 556, 557, 429), (408, 536, 537, 409), (479, 511, 510, 478), (453, 485, 484, 452), (429, 557, 558, 430), (409, 537, 538, 410), (449, 481, 511, 479), (454, 486, 485, 453), (430, 558, 559, 431), (410, 538, 539, 411), (384, 513, 512, 385), (455, 487, 486, 454), (431, 559, 560, 432), (411, 539, 540, 412), (385, 512, 514, 386), (456, 488, 487, 455), (432, 560, 561, 433), (412, 540, 541, 413), (386, 514, 515, 387), (457, 489, 488, 456), (433, 561, 562, 434), (413, 541, 542, 414), (387, 515, 516, 388), (458, 490, 489, 457), (434, 562, 563, 435), (414, 542, 543, 415), (388, 516, 517, 389), (459, 491, 490, 458), (435, 563, 564, 436), (415, 543, 513, 384), (389, 517, 518, 390), (460, 492, 491, 459), (436, 564, 565, 437), (390, 518, 519, 391), (461, 493, 492, 460), (437, 565, 566, 438), (391, 519, 520, 392), (462, 494, 493, 461), (438, 566, 567, 439), (392, 520, 521, 393), (463, 495, 494, 462), (439, 567, 568, 440), (393, 521, 522, 394), (464, 496, 495, 463), (440, 568, 569, 441), (394, 522, 523, 395), (465, 497, 496, 464), (441, 569, 570, 442), (576, 587, 599, 588), (577, 576, 588, 589), (578, 577, 589, 590), (579, 578, 590, 591), (580, 579, 591, 592), (581, 580, 592, 593), (582, 581, 593, 594), (583, 582, 594, 595), (584, 583, 595, 596), (585, 584, 596, 597), (586, 585, 597, 598), (587, 586, 598, 599), (600, 611, 623, 612), (601, 600, 612, 613), (602, 601, 613, 614), (603, 602, 614, 615), (604, 603, 615, 616), (605, 604, 616, 617), (606, 605, 617, 618), (607, 606, 618, 619), (608, 607, 619, 620), (609, 608, 620, 621), (610, 609, 621, 622), (611, 610, 622, 623), (624, 635, 647, 636), (625, 624, 636, 637), (626, 625, 637, 638), (627, 626, 638, 639), (628, 627, 639, 640), (629, 628, 640, 641), (630, 629, 641, 642), (631, 630, 642, 643), (632, 631, 643, 644), (633, 632, 644, 645), (634, 633, 645, 646), (635, 634, 646, 647), (648, 659, 671, 660), (649, 648, 660, 661), (650, 649, 661, 662), (651, 650, 662, 663), (652, 651, 663, 664), (653, 652, 664, 665), (654, 653, 665, 666), (655, 654, 666, 667), (656, 655, 667, 668), (657, 656, 668, 669), (658, 657, 669, 670), (659, 658, 670, 671), (672, 683, 695, 684), (673, 672, 684, 685), (674, 673, 685, 686), (675, 674, 686, 687), (676, 675, 687, 688), (677, 676, 688, 689), (678, 677, 689, 690), (679, 678, 690, 691), (680, 679, 691, 692), (681, 680, 692, 693), (682, 681, 693, 694), (683, 682, 694, 695), (696, 707, 719, 708), (697, 696, 708, 709), (698, 697, 709, 710), (699, 698, 710, 711), (700, 699, 711, 712), (701, 700, 712, 713), (702, 701, 713, 714), (703, 702, 714, 715), (704, 703, 715, 716), (705, 704, 716, 717), (706, 705, 717, 718), (707, 706, 718, 719), (720, 731, 743, 732), (721, 720, 732, 733), (722, 721, 733, 734), (723, 722, 734, 735), (724, 723, 735, 736), (725, 724, 736, 737), (726, 725, 737, 738), (727, 726, 738, 739), (728, 727, 739, 740), (729, 728, 740, 741), (730, 729, 741, 742), (731, 730, 742, 743), (744, 755, 767, 756), (745, 744, 756, 757), (746, 745, 757, 758), (747, 746, 758, 759), (748, 747, 759, 760), (749, 748, 760, 761), (750, 749, 761, 762), (751, 750, 762, 763), (752, 751, 763, 764), (753, 752, 764, 765), (754, 753, 765, 766), (755, 754, 766, 767), (791, 790, 779, 772, 774, 777), (778, 777, 774, 775), (774, 772, 773, 775), (795, 786, 771, 780), (770, 771, 799, 798), (782, 781, 768, 769), (773, 772, 779, 776), (788, 789, 778, 775, 773, 776), (780, 783, 777, 778), (793, 791, 777, 783), (785, 793, 783, 770), (771, 770, 783, 780), (776, 779, 781, 782), (789, 795, 780, 778), (776, 782, 794, 788), (768, 781, 792, 784), (781, 779, 790, 792), (786, 787, 769, 797, 799, 771), (782, 769, 787, 794), (789, 788, 790, 791), (790, 788, 794, 787, 784, 792), (786, 795, 789, 791, 793, 785), (796, 798, 799, 797), (769, 768, 796, 797), (785, 770, 798, 796, 768, 784), (784, 787, 786, 785), (864, 833, 832, 865), (865, 832, 834, 866), (866, 834, 835, 867), (867, 835, 836, 868), (868, 836, 837, 869), (869, 837, 838, 870), (870, 838, 839, 871), (871, 839, 840, 872), (872, 840, 841, 873), (873, 841, 842, 874), (874, 842, 843, 875), (875, 843, 844, 876), (876, 844, 845, 877), (877, 845, 846, 878), (809, 807, 851, 852), (878, 846, 847, 879), (879, 847, 833, 864), (826, 828, 894, 893), (801, 803, 832, 833), (803, 805, 834, 832), (805, 807, 835, 834), (807, 809, 836, 835), (809, 811, 837, 836), (811, 813, 838, 837), (813, 815, 839, 838), (815, 817, 840, 839), (817, 819, 841, 840), (819, 821, 842, 841), (821, 823, 843, 842), (823, 825, 844, 843), (825, 827, 845, 844), (827, 829, 846, 845), (829, 831, 847, 846), (831, 801, 833, 847), (848, 849, 863, 862, 861, 860, 859, 858, 857, 856, 855, 854, 853, 852, 851, 850), (825, 823, 859, 860), (811, 809, 852, 853), (827, 825, 860, 861), (813, 811, 853, 854), (829, 827, 861, 862), (815, 813, 854, 855), (831, 829, 862, 863), (817, 815, 855, 856), (803, 801, 849, 848), (801, 831, 863, 849), (819, 817, 856, 857), (805, 803, 848, 850), (821, 819, 857, 858), (807, 805, 850, 851), (823, 821, 858, 859), (800, 864, 896, 898), (804, 802, 865, 866), (806, 804, 866, 867), (808, 806, 867, 868), (810, 808, 868, 869), (812, 810, 869, 870), (814, 812, 870, 871), (872, 816, 903, 901), (818, 816, 872, 873), (820, 818, 873, 874), (822, 820, 874, 875), (824, 822, 875, 876), (826, 824, 876, 877), (828, 826, 877, 878), (830, 828, 878, 879), (800, 830, 879, 864), (880, 881, 882, 883, 884, 885, 886, 887, 888, 889, 890, 891, 892, 893, 894, 895), (812, 814, 887, 886), (828, 830, 895, 894), (814, 816, 888, 887), (800, 802, 881, 880), (830, 800, 880, 895), (816, 818, 889, 888), (802, 804, 882, 881), (818, 820, 890, 889), (804, 806, 883, 882), (820, 822, 891, 890), (806, 808, 884, 883), (822, 824, 892, 891), (808, 810, 885, 884), (824, 826, 893, 892), (810, 812, 886, 885), (899, 898, 896, 897), (802, 800, 898, 899), (864, 865, 897, 896), (865, 802, 899, 897), (903, 902, 900, 901), (871, 872, 901, 900), (816, 814, 902, 903), (814, 871, 900, 902)])
me_cannon_mesh.polygons.foreach_set('material_index', [0, 0, 0, 0, 0, 0, 0, 0, 0, 0, 0, 0, 0, 0, 0, 0, 0, 0, 0, 0, 0, 0, 0, 0, 0, 0, 0, 0, 0, 0, 0, 0, 0, 0, 0, 0, 0, 0, 0, 0, 0, 0, 0, 0, 0, 0, 0, 0, 0, 0, 0, 0, 0, 0, 0, 0, 0, 0, 0, 0, 0, 0, 0, 0, 0, 0, 0, 0, 0, 0, 0, 0, 0, 0, 0, 0, 0, 0, 0, 0, 0, 0, 0, 0, 0, 0, 0, 0, 0, 0, 0, 0, 0, 0, 0, 0, 0, 0, 0, 0, 0, 0, 0, 0, 0, 0, 0, 0, 0, 0, 0, 0, 0, 0, 0, 0, 0, 0, 0, 0, 0, 0, 0, 0, 0, 0, 0, 0, 0, 0, 0, 0, 0, 0, 0, 0, 0, 0, 0, 0, 0, 0, 0, 0, 0, 0, 0, 0, 0, 0, 0, 0, 0, 0, 0, 0, 0, 0, 0, 0, 0, 0, 0, 0, 0, 0, 0, 0, 0, 0, 0, 0, 0, 0, 0, 0, 0, 0, 0, 0, 0, 0, 0, 0, 0, 0, 0, 0, 0, 0, 0, 0, 0, 0, 0, 0, 0, 0, 0, 0, 0, 0, 0, 0, 0, 0, 0, 0, 0, 0, 0, 0, 0, 0, 0, 0, 0, 0, 0, 0, 0, 0, 0, 0, 0, 0, 0, 0, 0, 0, 0, 0, 0, 0, 0, 0, 0, 0, 0, 0, 0, 0, 0, 0, 0, 0, 0, 0, 0, 0, 0, 0, 0, 0, 0, 0, 0, 0, 0, 0, 0, 0, 0, 0, 0, 0, 0, 0, 0, 0, 0, 0, 0, 0, 0, 0, 0, 0, 0, 0, 0, 0, 0, 0, 0, 0, 0, 0, 0, 0, 0, 0, 0, 0, 0, 0, 0, 0, 0, 0, 0, 0, 0, 0, 0, 0, 0, 0, 0, 0, 0, 0, 0, 0, 0, 0, 0, 0, 0, 0, 0, 0, 0, 0, 0, 0, 0, 0, 0, 0, 0, 0, 0, 0, 0, 0, 0, 0, 0, 0, 0, 0, 0, 0, 0, 0, 0, 0, 0, 0, 0, 0, 0, 0, 0, 0, 0, 0, 0, 0, 0, 0, 0, 0, 0, 0, 0, 0, 0, 0, 0, 0, 0, 0, 0, 0, 0, 0, 0, 0, 0, 0, 0, 0, 0, 0, 0, 0, 0, 0, 0, 0, 0, 0, 0, 0, 0, 0, 0, 0, 0, 0, 0, 0, 0, 0, 0, 0, 0, 0, 0, 0, 0, 0, 0, 0, 0, 0, 0, 0, 0, 0, 0, 0, 0, 0, 0, 0, 0, 0, 0, 0, 0, 0, 0, 0, 0, 0, 0, 0, 0, 0, 0, 0, 0, 0, 0, 0, 0, 0, 0, 0, 0, 0, 0, 0, 0, 0, 0, 0, 0, 0, 0, 0, 0, 0, 0, 0, 0, 0, 0, 0, 0, 0, 0, 0, 0, 0, 0, 0, 0, 0, 0, 0, 0, 0, 0, 0, 0, 0, 0, 0, 0, 0, 0, 0, 0, 0, 0, 0, 0, 0, 0, 0, 0, 0, 0, 0, 0, 0, 0, 0, 0, 0, 0, 0, 1, 1, 1, 1, 1, 1, 1, 1, 1, 1, 1, 1, 1, 1, 1, 1, 1, 1, 1, 1, 1, 1, 1, 1, 1, 1, 2, 2, 2, 2, 2, 2, 2, 2, 2, 2, 2, 2, 2, 2, 2, 2, 2, 2, 2, 2, 2, 2, 2, 2, 2, 2, 2, 2, 2, 2, 2, 2, 2, 2, 2, 2, 2, 2, 2, 2, 2, 2, 2, 2, 2, 2, 2, 2, 2, 2, 2, 2, 2, 2, 2, 2, 2, 2, 2, 2, 2, 2, 2, 2, 2, 2, 2, 2, 2, 2, 2, 2, 2, 2, 2, 2, 2, 2, 2, 2, 2, 2, 2, 2, 2, 2, 2, 2, 2, 2])
_uv = me_cannon_mesh.uv_layers.new(name='UVMap')
_uv.uv.foreach_set('vector', [0.0, 0.0, 0.0, 0.0, 0.0, 0.0, 0.0, 0.0, 0.0, 0.0, 0.0, 0.0, 0.0, 0.0, 0.0, 0.0, 0.0, 0.0, 0.0, 0.0, 0.0, 0.0, 0.0, 0.0, 0.0, 0.0, 0.0, 0.0, 0.0, 0.0, 0.0, 0.0, 0.0, 0.0, 0.0, 0.0, 0.0, 0.0, 0.0, 0.0, 0.0, 0.0, 0.0, 0.0, 0.0, 0.0, 0.0, 0.0, 0.0, 0.0, 0.0, 0.0, 0.0, 0.0, 0.0, 0.0, 0.0, 0.0, 0.0, 0.0, 0.0, 0.0, 0.0, 0.0, 0.0, 0.0, 0.0, 0.0, 0.0, 0.0, 0.0, 0.0, 0.0, 0.0, 0.0, 0.0, 0.0, 0.0, 0.0, 0.0, 0.0, 0.0, 0.0, 0.0, 0.0, 0.0, 0.0, 0.0, 0.0, 0.0, 0.0, 0.0, 0.0, 0.0, 0.0, 0.0, 0.0, 0.0, 0.0, 0.0, 0.0, 0.0, 0.0, 0.0, 0.0, 0.0, 0.0, 0.0, 0.0, 0.0, 0.0, 0.0, 0.0, 0.0, 0.0, 0.0, 0.0, 0.0, 0.0, 0.0, 0.0, 0.0, 0.0, 0.0, 0.0, 0.0, 0.0, 0.0, 0.0, 0.0, 0.0, 0.0, 0.0, 0.0, 0.0, 0.0, 0.0, 0.0, 0.0, 0.0, 0.0, 0.0, 0.0, 0.0, 0.0, 0.0, 0.0, 0.0, 0.0, 0.0, 0.0, 0.0, 0.0, 0.0, 0.0, 0.0, 0.0, 0.0, 0.0, 0.0, 0.0, 0.0, 0.0, 0.0, 0.0, 0.0, 0.0, 0.0, 0.0, 0.0, 0.0, 0.0, 0.0, 0.0, 0.0, 0.0, 0.0, 0.0, 0.0, 0.0, 0.0, 0.0, 0.0, 0.0, 0.0, 0.0, 0.0, 0.0, 0.0, 0.0, 0.0, 0.0, 0.0, 0.0, 0.0, 0.0, 0.0, 0.0, 0.0, 0.0, 0.0, 0.0, 0.0, 0.0, 0.0, 0.0, 0.0, 0.0, 0.0, 0.0, 0.0, 0.0, 0.0, 0.0, 0.0, 0.0, 0.0, 0.0, 0.0, 0.0, 0.0, 0.0, 0.0, 0.0, 0.0, 0.0, 0.0, 0.0, 0.0, 0.0, 0.0, 0.0, 0.0, 0.0, 0.0, 0.0, 0.0, 0.0, 0.0, 0.0, 0.0, 0.0, 0.0, 0.0, 0.0, 0.0, 0.0, 0.0, 0.0, 0.0, 0.0, 0.0, 0.0, 0.0, 0.0, 0.0, 0.0, 0.0, 0.0, 0.0, 0.0, 0.0, 0.0, 0.0, 0.0, 0.0, 0.0, 0.0, 0.0, 0.0, 0.0, 0.0, 0.0, 0.0, 0.0, 0.0, 0.0, 0.0, 0.0, 0.0, 0.0, 0.0, 0.0, 0.0, 0.0, 0.0, 0.0, 0.0, 0.0, 0.0, 0.0, 0.0, 0.0, 0.0, 0.0, 0.0, 0.0, 0.0, 0.0, 0.0, 0.0, 0.0, 0.0, 0.0, 0.0, 0.0, 0.0, 0.0, 0.0, 0.0, 0.0, 0.0, 0.0, 0.0, 0.0, 0.0, 0.0, 0.0, 0.0, 0.0, 0.0, 0.0, 0.0, 0.0, 0.0, 0.0, 0.0, 0.0, 0.0, 0.0, 0.0, 0.0, 0.0, 0.0, 0.0, 0.0, 0.0, 0.0, 0.0, 0.0, 0.0, 0.0, 0.0, 0.0, 0.0, 0.0, 0.0, 0.0, 0.0, 0.0, 0.0, 0.0, 0.0, 0.0, 0.0, 0.0, 0.0, 0.0, 0.0, 0.0, 0.0, 0.0, 0.0, 0.0, 0.0, 0.0, 0.0, 0.0, 0.0, 0.0, 0.0, 0.0, 0.0, 0.0, 0.0, 0.0, 0.0, 0.0, 0.0, 0.0, 0.0, 0.0, 0.0, 0.0, 0.0, 0.0, 0.0, 0.0, 0.0, 0.0, 0.0, 0.0, 0.0, 0.0, 0.0, 0.0, 0.0, 0.0, 0.0, 0.0, 0.0, 0.0, 0.0, 0.0, 0.0, 0.0, 0.0, 0.0, 0.0, 0.0, 0.0, 0.0, 0.0, 0.0, 0.0, 0.0, 0.0, 0.0, 0.0, 0.0, 0.0, 0.0, 0.0, 0.0, 0.0, 0.0, 0.0, 0.0, 0.0, 0.0, 0.0, 0.0, 0.0, 0.0, 0.0, 0.0, 0.0, 0.0, 0.0, 0.0, 0.0, 0.0, 0.0, 0.0, 0.0, 0.0, 0.0, 0.0, 0.0, 0.0, 0.0, 0.0, 0.0, 0.0, 0.0, 0.0, 0.0, 0.0, 0.0, 0.0, 0.0, 0.0, 0.0, 0.0, 0.0, 0.0, 0.0, 0.0, 0.0, 0.0, 0.0, 0.0, 0.0, 0.0, 0.0, 0.0, 0.0, 0.0, 0.0, 0.0, 0.0, 0.0, 0.0, 0.0, 0.0, 0.0, 0.0, 0.0, 0.0, 0.0, 0.0, 0.0, 0.0, 0.0, 0.0, 0.0, 0.0, 0.0, 0.0, 0.0, 0.0, 0.0, 0.0, 0.0, 0.0, 0.0, 0.0, 0.0, 0.0, 0.0, 0.0, 0.0, 0.0, 0.0, 0.0, 0.0, 0.0, 0.0, 0.0, 0.0, 0.0, 0.0, 0.0, 0.0, 0.0, 0.0, 0.0, 0.0, 0.0, 0.0, 0.0, 0.0, 0.0, 0.0, 0.0, 0.0, 0.0, 0.0, 0.0, 0.0, 0.0, 0.0, 0.0, 0.0, 0.0, 0.0, 0.0, 0.0, 0.0, 0.0, 0.0, 0.0, 0.0, 0.0, 0.0, 0.0, 0.0, 0.0, 0.0, 0.0, 0.0, 0.0, 0.0, 0.0, 0.0, 0.0, 0.0, 0.0, 0.0, 0.0, 0.0, 0.0, 0.0, 0.0, 0.0, 0.0, 0.0, 0.0, 0.0, 0.0, 0.0, 0.0, 0.0, 0.0, 0.0, 0.0, 0.0, 0.0, 0.0, 0.0, 0.0, 0.0, 0.0, 0.0, 0.0, 0.0, 0.0, 0.0, 0.0, 0.0, 0.0, 0.0, 0.0, 0.0, 0.0, 0.0, 0.0, 0.0, 0.0, 0.0, 0.0, 0.0, 0.0, 0.0, 0.0, 0.0, 0.0, 0.0, 0.0, 0.0, 0.0, 0.0, 0.0, 0.0, 0.0, 0.0, 0.0, 0.0, 0.0, 0.0, 0.0, 0.0, 0.0, 0.0, 0.0, 0.0, 0.0, 0.0, 0.0, 0.0, 0.0, 0.0, 0.0, 0.0, 0.0, 0.0, 0.0, 0.0, 0.0, 0.0, 0.0, 0.0, 0.0, 0.0, 0.0, 0.0, 0.0, 0.0, 0.0, 0.0, 0.0, 0.0, 0.0, 0.0, 0.0, 0.0, 0.0, 0.0, 0.0, 0.0, 0.0, 0.0, 0.0, 0.0, 0.0, 0.0, 0.0, 0.0, 0.0, 0.0, 0.0, 0.0, 0.0, 0.0, 0.0, 0.0, 0.0, 0.0, 0.0, 0.0, 0.0, 0.0, 0.0, 0.0, 0.0, 0.0, 0.0, 0.0, 0.0, 0.0, 0.0, 0.0, 0.0, 0.0, 0.0, 0.0, 0.0, 0.0, 0.0, 0.0, 0.0, 0.0, 0.0, 0.0, 0.0, 0.0, 0.0, 0.0, 0.0, 0.0, 0.0, 0.0, 0.0, 0.0, 0.0, 0.0, 0.0, 0.0, 0.0, 0.0, 0.0, 0.0, 0.0, 0.0, 0.0, 0.0, 0.0, 0.0, 0.0, 0.0, 0.0, 0.0, 0.0, 0.0, 0.0, 0.0, 0.0, 0.0, 0.0, 0.0, 0.0, 0.0, 0.0, 0.0, 0.0, 0.0, 0.0, 0.0, 0.0, 0.0, 0.0, 0.0, 0.0, 0.0, 0.0, 0.0, 0.0, 0.0, 0.0, 0.0, 0.0, 0.0, 0.0, 0.0, 0.0, 0.0, 0.0, 0.0, 0.0, 0.0, 0.0, 0.0, 0.0, 0.0, 0.0, 0.0, 0.0, 0.0, 0.0, 0.0, 0.0, 0.0, 0.0, 0.0, 0.0, 0.0, 0.0, 0.0, 0.0, 0.0, 0.0, 0.0, 0.0, 0.0, 0.0, 0.0, 0.0, 0.0, 0.0, 0.0, 0.0, 0.0, 0.0, 0.0, 0.0, 0.0, 0.0, 0.0, 0.0, 0.0, 0.0, 0.0, 0.0, 0.0, 0.0, 0.0, 0.0, 0.0, 0.0, 0.0, 0.0, 0.0, 0.0, 0.0, 0.0, 0.0, 0.0, 0.0, 0.0, 0.0, 0.0, 0.0, 0.0, 0.0, 0.0, 0.0, 0.0, 0.0, 0.0, 0.0, 0.0, 0.0, 0.0, 0.0, 0.0, 0.0, 0.0, 0.0, 0.0, 0.0, 0.0, 0.0, 0.0, 0.0, 0.0, 0.0, 0.0, 0.0, 0.0, 0.0, 0.0, 0.0, 0.0, 0.0, 0.0, 0.0, 0.0, 0.0, 0.0, 0.0, 0.0, 0.0, 0.0, 0.0, 0.0, 0.0, 0.0, 0.0, 0.0, 0.0, 0.0, 0.0, 0.0, 0.0, 0.0, 0.0, 0.0, 0.0, 0.0, 0.0, 0.0, 0.0, 0.0, 0.0, 0.0, 0.0, 0.0, 0.0, 0.0, 0.0, 0.0, 0.0, 0.0, 0.0, 0.0, 0.0, 0.0, 0.0, 0.0, 0.0, 0.0, 0.0, 0.0, 0.0, 0.0, 0.0, 0.0, 0.0, 0.0, 0.0, 0.0, 0.0, 0.0, 0.0, 0.0, 0.0, 0.0, 0.0, 0.0, 0.0, 0.0, 0.0, 0.0, 0.0, 0.0, 0.0, 0.0, 0.0, 0.0, 0.0, 0.0, 0.0, 0.0, 0.0, 0.0, 0.0, 0.0, 0.0, 0.0, 0.0, 0.0, 0.0, 0.0, 0.0, 0.0, 0.0, 0.0, 0.0, 0.0, 0.0, 0.0, 0.0, 0.0, 0.0, 0.0, 0.0, 0.0, 0.0, 0.0, 0.0, 0.0, 0.0, 0.0, 0.0, 0.0, 0.0, 0.0, 0.0, 0.0, 0.0, 0.0, 0.0, 0.0, 0.0, 0.0, 0.0, 0.0, 0.0, 0.0, 0.0, 0.0, 0.0, 0.0, 0.0, 0.0, 0.0, 0.0, 0.0, 0.0, 0.0, 0.0, 0.0, 0.0, 0.0, 0.0, 0.0, 0.0, 0.0, 0.0, 0.0, 0.0, 0.0, 0.0, 0.0, 0.0, 0.0, 0.0, 0.0, 0.0, 0.0, 0.0, 0.0, 0.0, 0.0, 0.0, 0.0, 0.0, 0.0, 0.0, 0.0, 0.0, 0.0, 0.0, 0.0, 0.0, 0.0, 0.0, 0.0, 0.0, 0.0, 0.0, 0.0, 0.0, 0.0, 0.0, 0.0, 0.0, 0.0, 0.0, 0.0, 0.0, 0.0, 0.0, 0.0, 0.0, 0.0, 0.0, 0.0, 0.0, 0.0, 0.0, 0.0, 0.0, 0.0, 0.0, 0.0, 0.0, 0.0, 0.0, 0.0, 0.0, 0.0, 0.0, 0.0, 0.0, 0.0, 0.0, 0.0, 0.0, 0.0, 0.0, 0.0, 0.0, 0.0, 0.0, 0.0, 0.0, 0.0, 0.0, 0.0, 0.0, 0.0, 0.0, 0.0, 0.0, 0.0, 0.0, 0.0, 0.0, 0.0, 0.0, 0.0, 0.0, 0.0, 0.0, 0.0, 0.0, 0.0, 0.0, 0.0, 0.0, 0.0, 0.0, 0.0, 0.0, 0.0, 0.0, 0.0, 0.0, 0.0, 0.0, 0.0, 0.0, 0.0, 0.0, 0.0, 0.0, 0.0, 0.0, 0.0, 0.0, 0.0, 0.0, 0.0, 0.0, 0.0, 0.0, 0.0, 0.0, 0.0, 0.0, 0.0, 0.0, 0.0, 0.0, 0.0, 0.0, 0.0, 0.0, 0.0, 0.0, 0.0, 0.0, 0.0, 0.0, 0.0, 0.0, 0.0, 0.0, 0.0, 0.0, 0.0, 0.0, 0.0, 0.0, 0.0, 0.0, 0.0, 0.0, 0.0, 0.0, 0.0, 0.0, 0.0, 0.0, 0.0, 0.0, 0.0, 0.0, 0.0, 0.0, 0.0, 0.0, 0.0, 0.0, 0.0, 0.0, 0.0, 0.0, 0.0, 0.0, 0.0, 0.0, 0.0, 0.0, 0.0, 0.0, 0.0, 0.0, 0.0, 0.0, 0.0, 0.0, 0.0, 0.0, 0.0, 0.0, 0.0, 0.0, 0.0, 0.0, 0.0, 0.0, 0.0, 0.0, 0.0, 0.0, 0.0, 0.0, 0.0, 0.0, 0.0, 0.0, 0.0, 0.0, 0.0, 0.0, 0.0, 0.0, 0.0, 0.0, 0.0, 0.0, 0.0, 0.0, 0.0, 0.0, 0.0, 0.0, 0.0, 0.0, 0.0, 0.0, 0.0, 0.0, 0.0, 0.0, 0.0, 0.0, 0.0, 0.0, 0.0, 0.0, 0.0, 0.0, 0.0, 0.0, 0.0, 0.0, 0.0, 0.0, 0.0, 0.0, 0.0, 0.0, 0.0, 0.0, 0.0, 0.0, 0.0, 0.0, 0.0, 0.0, 0.0, 0.0, 0.0, 0.0, 0.0, 0.0, 0.0, 0.0, 0.0, 0.0, 0.0, 0.0, 0.0, 0.0, 0.0, 0.0, 0.0, 0.0, 0.0, 0.0, 0.0, 0.0, 0.0, 0.0, 0.0, 0.0, 0.0, 0.0, 0.0, 0.0, 0.0, 0.0, 0.0, 0.0, 0.0, 0.0, 0.0, 0.0, 0.0, 0.0, 0.0, 0.0, 0.0, 0.0, 0.0, 0.0, 0.0, 0.0, 0.0, 0.0, 0.0, 0.0, 0.0, 0.0, 0.0, 0.0, 0.0, 0.0, 0.0, 0.0, 0.0, 0.0, 0.0, 0.0, 0.0, 0.0, 0.0, 0.0, 0.0, 0.0, 0.0, 0.0, 0.0, 0.0, 0.0, 0.0, 0.0, 0.0, 0.0, 0.0, 0.0, 0.0, 0.0, 0.0, 0.0, 0.0, 0.0, 0.0, 0.0, 0.0, 0.0, 0.0, 0.0, 0.0, 0.0, 0.0, 0.0, 0.0, 0.0, 0.0, 0.0, 0.0, 0.0, 0.0, 0.0, 0.0, 0.0, 0.0, 0.0, 0.0, 0.0, 0.0, 0.0, 0.0, 0.0, 0.0, 0.0, 0.0, 0.0, 0.0, 0.0, 0.0, 0.0, 0.0, 0.0, 0.0, 1.0, 1.0, 1.0, 1.0, 0.9167, 0.0, 0.9167, 0.0, 0.08333, 1.0, 0.08333, 1.0, 0.0, 0.0, 0.0, 0.0, 0.1667, 1.0, 0.1667, 1.0, 0.08333, 0.0, 0.08333, 0.0, 0.25, 1.0, 0.25, 1.0, 0.1667, 0.0, 0.1667, 0.0, 0.3333, 1.0, 0.3333, 1.0, 0.25, 0.0, 0.25, 0.0, 0.4167, 1.0, 0.4167, 1.0, 0.3333, 0.0, 0.3333, 0.0, 0.5, 1.0, 0.5, 1.0, 0.4167, 0.0, 0.4167, 0.0, 0.5833, 1.0, 0.5833, 1.0, 0.5, 0.0, 0.5, 0.0, 0.6667, 1.0, 0.6667, 1.0, 0.5833, 0.0, 0.5833, 0.0, 0.75, 1.0, 0.75, 1.0, 0.6667, 0.0, 0.6667, 0.0, 0.8333, 1.0, 0.8333, 1.0, 0.75, 0.0, 0.75, 0.0, 0.9167, 1.0, 0.9167, 1.0, 0.8333, 0.0, 0.8333, 0.0, 1.0, 1.0, 1.0, 1.0, 0.9167, 0.0, 0.9167, 0.0, 0.08333, 1.0, 0.08333, 1.0, 0.0, 0.0, 0.0, 0.0, 0.1667, 1.0, 0.1667, 1.0, 0.08333, 0.0, 0.08333, 0.0, 0.25, 1.0, 0.25, 1.0, 0.1667, 0.0, 0.1667, 0.0, 0.3333, 1.0, 0.3333, 1.0, 0.25, 0.0, 0.25, 0.0, 0.4167, 1.0, 0.4167, 1.0, 0.3333, 0.0, 0.3333, 0.0, 0.5, 1.0, 0.5, 1.0, 0.4167, 0.0, 0.4167, 0.0, 0.5833, 1.0, 0.5833, 1.0, 0.5, 0.0, 0.5, 0.0, 0.6667, 1.0, 0.6667, 1.0, 0.5833, 0.0, 0.5833, 0.0, 0.75, 1.0, 0.75, 1.0, 0.6667, 0.0, 0.6667, 0.0, 0.8333, 1.0, 0.8333, 1.0, 0.75, 0.0, 0.75, 0.0, 0.9167, 1.0, 0.9167, 1.0, 0.8333, 0.0, 0.8333, 0.0, 1.0, 1.0, 1.0, 1.0, 0.9167, 0.0, 0.9167, 0.0, 0.08333, 1.0, 0.08333, 1.0, 0.0, 0.0, 0.0, 0.0, 0.1667, 1.0, 0.1667, 1.0, 0.08333, 0.0, 0.08333, 0.0, 0.25, 1.0, 0.25, 1.0, 0.1667, 0.0, 0.1667, 0.0, 0.3333, 1.0, 0.3333, 1.0, 0.25, 0.0, 0.25, 0.0, 0.4167, 1.0, 0.4167, 1.0, 0.3333, 0.0, 0.3333, 0.0, 0.5, 1.0, 0.5, 1.0, 0.4167, 0.0, 0.4167, 0.0, 0.5833, 1.0, 0.5833, 1.0, 0.5, 0.0, 0.5, 0.0, 0.6667, 1.0, 0.6667, 1.0, 0.5833, 0.0, 0.5833, 0.0, 0.75, 1.0, 0.75, 1.0, 0.6667, 0.0, 0.6667, 0.0, 0.8333, 1.0, 0.8333, 1.0, 0.75, 0.0, 0.75, 0.0, 0.9167, 1.0, 0.9167, 1.0, 0.8333, 0.0, 0.8333, 0.0, 1.0, 1.0, 1.0, 1.0, 0.9167, 0.0, 0.9167, 0.0, 0.08333, 1.0, 0.08333, 1.0, 0.0, 0.0, 0.0, 0.0, 0.1667, 1.0, 0.1667, 1.0, 0.08333, 0.0, 0.08333, 0.0, 0.25, 1.0, 0.25, 1.0, 0.1667, 0.0, 0.1667, 0.0, 0.3333, 1.0, 0.3333, 1.0, 0.25, 0.0, 0.25, 0.0, 0.4167, 1.0, 0.4167, 1.0, 0.3333, 0.0, 0.3333, 0.0, 0.5, 1.0, 0.5, 1.0, 0.4167, 0.0, 0.4167, 0.0, 0.5833, 1.0, 0.5833, 1.0, 0.5, 0.0, 0.5, 0.0, 0.6667, 1.0, 0.6667, 1.0, 0.5833, 0.0, 0.5833, 0.0, 0.75, 1.0, 0.75, 1.0, 0.6667, 0.0, 0.6667, 0.0, 0.8333, 1.0, 0.8333, 1.0, 0.75, 0.0, 0.75, 0.0, 0.9167, 1.0, 0.9167, 1.0, 0.8333, 0.0, 0.8333, 0.0, 1.0, 1.0, 1.0, 1.0, 0.9167, 0.0, 0.9167, 0.0, 0.08333, 1.0, 0.08333, 1.0, 0.0, 0.0, 0.0, 0.0, 0.1667, 1.0, 0.1667, 1.0, 0.08333, 0.0, 0.08333, 0.0, 0.25, 1.0, 0.25, 1.0, 0.1667, 0.0, 0.1667, 0.0, 0.3333, 1.0, 0.3333, 1.0, 0.25, 0.0, 0.25, 0.0, 0.4167, 1.0, 0.4167, 1.0, 0.3333, 0.0, 0.3333, 0.0, 0.5, 1.0, 0.5, 1.0, 0.4167, 0.0, 0.4167, 0.0, 0.5833, 1.0, 0.5833, 1.0, 0.5, 0.0, 0.5, 0.0, 0.6667, 1.0, 0.6667, 1.0, 0.5833, 0.0, 0.5833, 0.0, 0.75, 1.0, 0.75, 1.0, 0.6667, 0.0, 0.6667, 0.0, 0.8333, 1.0, 0.8333, 1.0, 0.75, 0.0, 0.75, 0.0, 0.9167, 1.0, 0.9167, 1.0, 0.8333, 0.0, 0.8333, 0.0, 1.0, 1.0, 1.0, 1.0, 0.9167, 0.0, 0.9167, 0.0, 0.08333, 1.0, 0.08333, 1.0, 0.0, 0.0, 0.0, 0.0, 0.1667, 1.0, 0.1667, 1.0, 0.08333, 0.0, 0.08333, 0.0, 0.25, 1.0, 0.25, 1.0, 0.1667, 0.0, 0.1667, 0.0, 0.3333, 1.0, 0.3333, 1.0, 0.25, 0.0, 0.25, 0.0, 0.4167, 1.0, 0.4167, 1.0, 0.3333, 0.0, 0.3333, 0.0, 0.5, 1.0, 0.5, 1.0, 0.4167, 0.0, 0.4167, 0.0, 0.5833, 1.0, 0.5833, 1.0, 0.5, 0.0, 0.5, 0.0, 0.6667, 1.0, 0.6667, 1.0, 0.5833, 0.0, 0.5833, 0.0, 0.75, 1.0, 0.75, 1.0, 0.6667, 0.0, 0.6667, 0.0, 0.8333, 1.0, 0.8333, 1.0, 0.75, 0.0, 0.75, 0.0, 0.9167, 1.0, 0.9167, 1.0, 0.8333, 0.0, 0.8333, 0.0, 1.0, 1.0, 1.0, 1.0, 0.9167, 0.0, 0.9167, 0.0, 0.08333, 1.0, 0.08333, 1.0, 0.0, 0.0, 0.0, 0.0, 0.1667, 1.0, 0.1667, 1.0, 0.08333, 0.0, 0.08333, 0.0, 0.25, 1.0, 0.25, 1.0, 0.1667, 0.0, 0.1667, 0.0, 0.3333, 1.0, 0.3333, 1.0, 0.25, 0.0, 0.25, 0.0, 0.4167, 1.0, 0.4167, 1.0, 0.3333, 0.0, 0.3333, 0.0, 0.5, 1.0, 0.5, 1.0, 0.4167, 0.0, 0.4167, 0.0, 0.5833, 1.0, 0.5833, 1.0, 0.5, 0.0, 0.5, 0.0, 0.6667, 1.0, 0.6667, 1.0, 0.5833, 0.0, 0.5833, 0.0, 0.75, 1.0, 0.75, 1.0, 0.6667, 0.0, 0.6667, 0.0, 0.8333, 1.0, 0.8333, 1.0, 0.75, 0.0, 0.75, 0.0, 0.9167, 1.0, 0.9167, 1.0, 0.8333, 0.0, 0.8333, 0.0, 1.0, 1.0, 1.0, 1.0, 0.9167, 0.0, 0.9167, 0.0, 0.08333, 1.0, 0.08333, 1.0, 0.0, 0.0, 0.0, 0.0, 0.1667, 1.0, 0.1667, 1.0, 0.08333, 0.0, 0.08333, 0.0, 0.25, 1.0, 0.25, 1.0, 0.1667, 0.0, 0.1667, 0.0, 0.3333, 1.0, 0.3333, 1.0, 0.25, 0.0, 0.25, 0.0, 0.4167, 1.0, 0.4167, 1.0, 0.3333, 0.0, 0.3333, 0.0, 0.5, 1.0, 0.5, 1.0, 0.4167, 0.0, 0.4167, 0.0, 0.5833, 1.0, 0.5833, 1.0, 0.5, 0.0, 0.5, 0.0, 0.6667, 1.0, 0.6667, 1.0, 0.5833, 0.0, 0.5833, 0.0, 0.75, 1.0, 0.75, 1.0, 0.6667, 0.0, 0.6667, 0.0, 0.8333, 1.0, 0.8333, 1.0, 0.75, 0.0, 0.75, 0.0, 0.9167, 1.0, 0.9167, 1.0, 0.8333, 0.0, 0.8333, 0.0, 0.0, 0.0, 0.0, 0.0, 0.0, 0.0, 0.0, 0.0, 0.0, 0.0, 0.0, 0.0, 0.0, 0.0, 0.0, 0.0, 0.0, 0.0, 0.0, 0.0, 0.0, 0.0, 0.0, 0.0, 0.0, 0.0, 0.0, 0.0, 0.0, 0.0, 0.0, 0.0, 0.0, 0.0, 0.0, 0.0, 0.0, 0.0, 0.0, 0.0, 0.0, 0.0, 0.0, 0.0, 0.0, 0.0, 0.0, 0.0, 0.0, 0.0, 0.0, 0.0, 0.0, 0.0, 0.0, 0.0, 0.0, 0.0, 0.0, 0.0, 0.0, 0.0, 0.0, 0.0, 0.0, 0.0, 0.0, 0.0, 0.0, 0.0, 0.0, 0.0, 0.0, 0.0, 0.0, 0.0, 0.0, 0.0, 0.0, 0.0, 0.0, 0.0, 0.0, 0.0, 0.0, 0.0, 0.0, 0.0, 0.0, 0.0, 0.0, 0.0, 0.0, 0.0, 0.0, 0.0, 0.0, 0.0, 0.0, 0.0, 0.0, 0.0, 0.0, 0.0, 0.0, 0.0, 0.0, 0.0, 0.0, 0.0, 0.0, 0.0, 0.0, 0.0, 0.0, 0.0, 0.0, 0.0, 0.0, 0.0, 0.0, 0.0, 0.0, 0.0, 0.0, 0.0, 0.0, 0.0, 0.0, 0.0, 0.0, 0.0, 0.0, 0.0, 0.0, 0.0, 0.0, 0.0, 0.0, 0.0, 0.0, 0.0, 0.0, 0.0, 0.0, 0.0, 0.0, 0.0, 0.0, 0.0, 0.0, 0.0, 0.0, 0.0, 0.0, 0.0, 0.0, 0.0, 0.0, 0.0, 0.0, 0.0, 0.0, 0.0, 0.0, 0.0, 0.0, 0.0, 0.0, 0.0, 0.0, 0.0, 0.0, 0.0, 0.0, 0.0, 0.0, 0.0, 0.0, 0.0, 0.0, 0.0, 0.0, 0.0, 0.0, 0.0, 0.0, 0.0, 0.0, 0.0, 0.0, 0.0, 0.0, 0.0, 0.0, 0.0, 0.0, 0.0, 0.0, 0.0, 0.0, 0.0, 0.0, 0.0, 0.0, 0.0, 0.0, 0.0, 0.0, 0.0, 0.0, 0.0, 0.0, 0.0, 0.0, 0.0, 0.0, 0.0, 0.0, 0.0, 0.0, 0.0, 0.0, 0.0, 0.0, 0.0, 0.0, 0.0, 0.0, 0.0, 0.0, 0.0, 0.0, 0.0, 0.0, 0.0, 0.0, 0.0, 0.0, 0.0, 0.0, 0.0, 0.0, 0.0, 0.0, 0.0, 0.0, 0.0, 0.0, 0.0, 0.0, 0.0, 0.0, 0.0, 0.0, 0.0, 0.0, 0.0, 0.0, 0.0, 0.0, 0.0, 0.0, 0.0, 0.0, 0.0, 0.0, 0.0, 0.0, 0.0, 0.0, 0.0, 0.0, 0.0, 0.0, 0.0, 0.0, 0.0, 0.0, 0.0, 0.0, 0.0, 0.0, 0.0, 0.0, 0.0, 0.0, 0.0, 0.0, 0.0, 0.0, 0.0, 0.0, 0.0, 0.0, 0.0, 0.0, 0.0, 0.0, 0.0, 0.0, 0.0, 0.0, 0.0, 0.0, 0.0, 0.0, 0.0, 0.0, 0.0, 0.0, 0.0, 0.0, 0.0, 0.0, 0.0, 0.0, 0.0, 0.0, 0.0, 0.0, 0.0, 0.0, 0.0, 0.0, 0.0, 0.0, 0.0, 0.0, 0.0, 0.0, 0.0, 0.0, 0.0, 0.0, 0.0, 0.0, 0.0, 0.0, 0.0, 0.0, 0.0, 0.0, 0.0, 0.0, 0.0, 0.0, 0.0, 0.0, 0.0, 0.0, 0.0, 0.0, 0.0, 0.0, 0.0, 0.0, 0.0, 0.0, 0.0, 0.0, 0.0, 0.0, 0.0, 0.0, 0.0, 0.0, 0.0, 0.0, 0.0, 0.0, 0.0, 0.0, 0.0, 0.0, 0.0, 0.0, 0.0, 0.0, 0.0, 0.0, 0.0, 0.0, 0.0, 0.0, 0.0, 0.0, 0.0, 0.0, 0.0, 0.0, 0.0, 0.0, 0.0, 0.0, 0.0, 0.0, 0.0, 0.0, 0.0, 0.0, 0.0, 0.0, 0.0, 0.0, 0.0, 0.0, 0.0, 0.0, 0.0, 0.0, 0.0, 0.0, 0.0, 0.0, 0.0, 0.0, 0.0, 0.0, 0.0, 0.0, 0.0, 0.0, 0.0, 0.0, 0.0, 0.0, 0.0, 0.0, 0.0, 0.0, 0.0, 0.0, 0.0, 0.0, 0.0, 0.0, 0.0, 0.0, 0.0, 0.0, 0.0, 0.0, 0.0, 0.0, 0.0, 0.0, 0.0, 0.0, 0.0, 0.0, 0.0, 0.0, 0.0, 0.0, 0.0, 0.0, 0.0, 0.0, 0.0, 0.0, 0.0, 0.0, 0.0, 0.0, 0.0, 0.0, 0.0, 0.0, 0.0, 0.0, 0.0, 0.0, 0.0, 0.0, 0.0, 0.0, 0.0, 0.0, 0.0, 0.0, 0.0, 0.0, 0.0, 0.0, 0.0, 0.0, 0.0, 0.0, 0.0, 0.0, 0.0, 0.0, 0.0, 0.0, 0.0, 0.0, 0.0, 0.0, 0.0, 0.0, 0.0, 0.0, 0.0, 0.0, 0.0, 0.0, 0.0, 0.0, 0.0, 0.0, 0.0, 0.0, 0.0, 0.0, 0.0, 0.0, 0.0, 0.0, 0.0, 0.0, 0.0, 0.0, 0.0, 0.0, 0.0, 0.0, 0.0, 0.0, 0.0, 0.0, 0.0, 0.0, 0.0, 0.0, 0.0, 0.0, 0.0, 0.0, 0.0, 0.0, 0.0, 0.0, 0.0, 0.0, 0.0, 0.0, 0.0, 0.0, 0.0, 0.0, 0.0, 0.0, 0.0, 0.0, 0.0, 0.0, 0.0, 0.0, 0.0, 0.0, 0.0, 0.0, 0.0, 0.0, 0.0, 0.0, 0.0, 0.0, 0.0, 0.0, 0.0, 0.0, 0.0, 0.0, 0.0, 0.0, 0.0, 0.0, 0.0, 0.0, 0.0, 0.0, 0.0, 0.0, 0.0, 0.0, 0.0, 0.0, 0.0, 0.0, 0.0, 0.0, 0.0, 0.0, 0.0, 0.0, 0.0, 0.0, 0.0, 0.0, 0.0, 0.0, 0.0, 0.0, 0.0, 0.0, 0.0, 0.0, 0.0, 0.0, 0.0, 0.0, 0.0, 0.0, 0.0, 0.0, 0.0, 0.0, 0.0, 0.0, 0.0, 0.0, 0.0, 0.0, 0.0, 0.0, 0.0, 0.0, 0.0, 0.0, 0.0, 0.0, 0.0, 0.0, 0.0, 0.0, 0.0, 0.0, 0.0, 0.0, 0.0, 0.0, 0.0, 0.0, 0.0, 0.0, 0.0, 0.0, 0.0, 0.0, 0.0, 0.0, 0.0, 0.0, 0.0, 0.0, 0.0, 0.0, 0.0, 0.0, 0.0, 0.0, 0.0, 0.0, 0.0, 0.0, 0.0, 0.0, 0.0, 0.0, 0.0, 0.0, 0.0, 0.0, 0.0, 0.0, 0.0, 0.0, 0.0, 0.0, 0.0, 0.0, 0.0, 0.0, 0.0, 0.0, 0.0, 0.0, 0.0, 0.0, 0.0, 0.0, 0.0, 0.0, 0.0, 0.0, 0.0, 0.0, 0.0, 0.0, 0.0, 0.0, 0.0, 0.0, 0.0, 0.0, 0.0, 0.0, 0.0, 0.0, 0.0, 0.0, 0.0, 0.0, 0.0, 0.0, 0.0, 0.0, 0.0, 0.0, 0.0, 0.0, 0.0, 0.0, 0.0, 0.0, 0.0, 0.0, 0.0, 0.0, 0.0, 0.0, 0.0, 0.0, 0.0, 0.0, 0.0, 0.0, 0.0, 0.0, 0.0, 0.0, 0.0, 0.0, 0.0, 0.0, 0.0, 0.0, 0.0, 0.0, 0.0, 0.0, 0.0, 0.0, 0.0, 0.0, 0.0, 0.0, 0.0, 0.0, 0.0, 0.0, 0.0, 0.0, 0.0, 0.0, 0.0, 0.0, 0.0, 0.0, 0.0, 0.0, 0.0, 0.0, 0.0, 0.0, 0.0, 0.0, 0.0, 0.0, 0.0, 0.0, 0.0, 0.0, 0.0, 0.0, 0.0, 0.0, 0.0, 0.0, 0.0, 0.0, 0.0, 0.0, 0.0, 0.0, 0.0, 0.0, 0.0, 0.0, 0.0, 0.0, 0.0, 0.0, 0.0, 0.0, 0.0, 0.0, 0.0, 0.0, 0.0, 0.0, 0.0, 0.0, 0.0, 0.0, 0.0, 0.0, 0.0, 0.0, 0.0, 0.0, 0.0, 0.0, 0.0, 0.0, 0.0, 0.0, 0.0, 0.0, 0.0, 0.0, 0.0, 0.0, 0.0, 0.0, 0.0, 0.0, 0.0, 0.0, 0.0, 0.0, 0.0, 0.0, 0.0, 0.0, 0.0, 0.0, 0.0, 0.0, 0.0, 0.0, 0.0, 0.0, 0.0, 0.0, 0.0, 0.0, 0.0, 0.0, 0.0, 0.0, 0.0, 0.0, 0.0, 0.0, 0.0, 0.0, 0.0, 0.0, 0.0, 0.0, 0.0, 0.0, 0.0, 0.0, 0.0, 0.0, 0.0, 0.0, 0.0, 0.0, 0.0, 0.0, 0.0, 0.0, 0.0, 0.0, 0.0, 0.0, 0.0, 0.0, 0.0, 0.0, 0.0, 0.0, 0.0, 0.0, 0.0, 0.0, 0.0, 0.0, 0.0, 0.0, 0.0, 0.0, 0.0, 0.0, 0.0, 0.0, 0.0, 0.0, 0.0, 0.0, 0.0, 0.0, 0.0, 0.0, 0.0, 0.0, 0.0, 0.0, 0.0, 0.0, 0.0, 0.0, 0.0, 0.0, 0.0, 0.0, 0.0, 0.0, 0.0, 0.0, 0.0, 0.0, 0.0, 0.0, 0.0, 0.0, 0.0, 0.0, 0.0, 0.0, 0.0, 0.0, 0.0, 0.0, 0.0, 0.0, 0.0, 0.0, 0.0, 0.0, 0.0, 0.0, 0.0, 0.0, 0.0, 0.0, 0.0, 0.0, 0.0, 0.0, 0.0, 0.0, 0.0, 0.0, 0.0, 0.0, 0.0, 0.0, 0.0, 0.0, 0.0, 0.0, 0.0, 0.0, 0.0, 0.0, 0.0, 0.0, 0.0, 0.0, 0.0, 0.0, 0.0, 0.0, 0.0, 0.0, 0.0, 0.0, 0.0, 0.0, 0.0, 0.0, 0.0, 0.0, 0.0, 0.0, 0.0, 0.0, 0.0, 0.0, 0.0, 0.0, 0.0, 0.0, 0.0, 0.0, 0.0, 0.0, 0.0, 0.0, 0.0, 0.0, 0.0, 0.0, 0.0, 0.0, 0.0, 0.0, 0.0, 0.0, 0.0, 0.0, 0.0, 0.0, 0.0, 0.0, 0.0, 0.0, 0.0, 0.0, 0.0, 0.0, 0.0, 0.0, 0.0, 0.0, 0.0, 0.0, 0.0, 0.0, 0.0, 0.0, 0.0, 0.0, 0.0, 0.0, 0.0, 0.0, 0.0, 0.0, 0.0, 0.0, 0.0, 0.0, 0.0, 0.0, 0.0, 0.0, 0.0, 0.0, 0.0, 0.0, 0.0, 0.0, 0.0, 0.0, 0.0, 0.0, 0.0, 0.0, 0.0, 0.0, 0.0, 0.0, 0.0, 0.0, 0.0, 0.0, 0.0, 0.0, 0.0, 0.0, 0.0, 0.0, 0.0, 0.0, 0.0, 0.0, 0.0, 0.0, 0.0, 0.0, 0.0, 0.0, 0.0, 0.0, 0.0, 0.0, 0.0, 0.0, 0.0, 0.0, 0.0, 0.0, 0.0, 0.0, 0.0, 0.0, 0.0, 0.0, 0.0, 0.0, 0.0, 0.0, 0.0, 0.0, 0.0, 0.0, 0.0, 0.0, 0.0, 0.0, 0.0, 0.0, 0.0, 0.0, 0.0, 0.0, 0.0, 0.0, 0.0, 0.0, 0.0, 0.0, 0.0, 0.0, 0.0, 0.0, 0.0, 0.0, 0.0, 0.0, 0.0, 0.0, 0.0, 0.0, 0.0, 0.0, 0.0, 0.0, 0.0, 0.0, 0.0, 0.0, 0.0, 0.0, 0.0, 0.0, 0.0, 0.0, 0.0, 0.0, 0.0, 0.0, 0.0, 0.0, 0.0, 0.0, 0.0, 0.0, 0.0, 0.0, 0.0, 0.0, 0.0, 0.0, 0.0, 0.0, 0.0, 0.0, 0.0, 0.0, 0.0, 0.0, 0.0, 0.0, 0.0, 0.0, 0.0, 0.0, 0.0, 0.0, 0.0, 0.0, 0.0, 0.0, 0.0, 0.0, 0.0, 0.0, 0.0, 0.0, 0.0, 0.0, 0.0, 0.0, 0.0, 0.0, 0.0, 0.0, 0.0, 0.0, 0.0, 0.0, 0.0, 0.0, 0.0, 0.0, 0.0, 0.0, 0.0, 0.0, 0.0, 0.0, 0.0, 0.0, 0.0, 0.0, 0.0, 0.0, 0.0, 0.0, 0.0, 0.0, 0.0, 0.0, 0.0, 0.0, 0.0, 0.0, 0.0, 0.0, 0.0, 0.0, 0.0, 0.0, 0.0, 0.0, 0.0, 0.0, 0.0, 0.0, 0.0, 0.0, 0.0, 0.0, 0.0, 0.0, 0.0, 0.0, 0.0, 0.0, 0.0, 0.0, 0.0, 0.0, 0.0, 0.0, 0.0, 0.0, 0.0, 0.0, 0.0, 0.0, 0.0, 0.0, 0.0, 0.0, 0.0, 0.0, 0.0, 0.0, 0.0, 0.0, 0.0, 0.0, 0.0, 0.0, 0.0, 0.0, 0.0, 0.0, 0.0, 0.0, 0.0, 0.0, 0.0, 0.0, 0.0, 0.0, 0.0, 0.0, 0.0, 0.0, 0.0, 0.0, 0.0, 0.0, 0.0, 0.0, 0.0, 0.0, 0.0, 0.0, 0.0, 0.0, 0.0, 0.0, 0.0, 0.0, 0.0, 0.0, 0.0, 0.0, 0.0, 0.0, 0.0, 0.0, 0.0, 0.0, 0.0, 0.0, 0.0, 0.0, 0.0, 0.0, 0.0, 0.0, 0.0, 0.0, 0.0, 0.0, 0.0, 0.0, 0.0, 0.0, 0.0, 0.0, 0.0, 0.0, 0.0, 0.0, 0.0, 0.0, 0.0, 0.0, 0.0, 0.0, 0.0, 0.0, 0.0, 0.0, 0.0, 0.0, 0.0, 0.0, 0.0, 0.0, 0.0, 0.0, 0.0, 0.0, 0.0, 0.0, 0.0, 0.0, 0.0, 0.0, 0.0, 0.0, 0.0, 0.0, 0.0, 0.0, 0.0, 0.0, 0.0, 0.0, 0.0, 0.0, 0.0, 0.0, 0.0, 0.0, 0.0, 0.0, 0.0, 0.0, 0.0, 0.0, 0.0, 0.0, 0.0, 1.0, 0.0, 0.9167, 1.0, 0.9167, 1.0, 1.0, 0.0, 0.08333, 0.0, 0.0, 1.0, 0.0, 1.0, 0.08333, 0.0, 0.1667, 0.0, 0.08333, 1.0, 0.08333, 1.0, 0.1667, 0.0, 0.25, 0.0, 0.1667, 1.0, 0.1667, 1.0, 0.25, 0.0, 0.3333, 0.0, 0.25, 1.0, 0.25, 1.0, 0.3333, 0.0, 0.4167, 0.0, 0.3333, 1.0, 0.3333, 1.0, 0.4167, 0.0, 0.5, 0.0, 0.4167, 1.0, 0.4167, 1.0, 0.5, 0.0, 0.5833, 0.0, 0.5, 1.0, 0.5, 1.0, 0.5833, 0.0, 0.6667, 0.0, 0.5833, 1.0, 0.5833, 1.0, 0.6667, 0.0, 0.75, 0.0, 0.6667, 1.0, 0.6667, 1.0, 0.75, 0.0, 0.8333, 0.0, 0.75, 1.0, 0.75, 1.0, 0.8333, 0.0, 0.9167, 0.0, 0.8333, 1.0, 0.8333, 1.0, 0.9167, 0.0, 1.0, 0.0, 0.9167, 1.0, 0.9167, 1.0, 1.0, 0.0, 0.08333, 0.0, 0.0, 1.0, 0.0, 1.0, 0.08333, 0.0, 0.1667, 0.0, 0.08333, 1.0, 0.08333, 1.0, 0.1667, 0.0, 0.25, 0.0, 0.1667, 1.0, 0.1667, 1.0, 0.25, 0.0, 0.3333, 0.0, 0.25, 1.0, 0.25, 1.0, 0.3333, 0.0, 0.4167, 0.0, 0.3333, 1.0, 0.3333, 1.0, 0.4167, 0.0, 0.5, 0.0, 0.4167, 1.0, 0.4167, 1.0, 0.5, 0.0, 0.5833, 0.0, 0.5, 1.0, 0.5, 1.0, 0.5833, 0.0, 0.6667, 0.0, 0.5833, 1.0, 0.5833, 1.0, 0.6667, 0.0, 0.75, 0.0, 0.6667, 1.0, 0.6667, 1.0, 0.75, 0.0, 0.8333, 0.0, 0.75, 1.0, 0.75, 1.0, 0.8333, 0.0, 0.9167, 0.0, 0.8333, 1.0, 0.8333, 1.0, 0.9167, 0.0, 1.0, 0.0, 0.9167, 1.0, 0.9167, 1.0, 1.0, 0.0, 0.08333, 0.0, 0.0, 1.0, 0.0, 1.0, 0.08333, 0.0, 0.1667, 0.0, 0.08333, 1.0, 0.08333, 1.0, 0.1667, 0.0, 0.25, 0.0, 0.1667, 1.0, 0.1667, 1.0, 0.25, 0.0, 0.3333, 0.0, 0.25, 1.0, 0.25, 1.0, 0.3333, 0.0, 0.4167, 0.0, 0.3333, 1.0, 0.3333, 1.0, 0.4167, 0.0, 0.5, 0.0, 0.4167, 1.0, 0.4167, 1.0, 0.5, 0.0, 0.5833, 0.0, 0.5, 1.0, 0.5, 1.0, 0.5833, 0.0, 0.6667, 0.0, 0.5833, 1.0, 0.5833, 1.0, 0.6667, 0.0, 0.75, 0.0, 0.6667, 1.0, 0.6667, 1.0, 0.75, 0.0, 0.8333, 0.0, 0.75, 1.0, 0.75, 1.0, 0.8333, 0.0, 0.9167, 0.0, 0.8333, 1.0, 0.8333, 1.0, 0.9167, 0.0, 1.0, 0.0, 0.9167, 1.0, 0.9167, 1.0, 1.0, 0.0, 0.08333, 0.0, 0.0, 1.0, 0.0, 1.0, 0.08333, 0.0, 0.1667, 0.0, 0.08333, 1.0, 0.08333, 1.0, 0.1667, 0.0, 0.25, 0.0, 0.1667, 1.0, 0.1667, 1.0, 0.25, 0.0, 0.3333, 0.0, 0.25, 1.0, 0.25, 1.0, 0.3333, 0.0, 0.4167, 0.0, 0.3333, 1.0, 0.3333, 1.0, 0.4167, 0.0, 0.5, 0.0, 0.4167, 1.0, 0.4167, 1.0, 0.5, 0.0, 0.5833, 0.0, 0.5, 1.0, 0.5, 1.0, 0.5833, 0.0, 0.6667, 0.0, 0.5833, 1.0, 0.5833, 1.0, 0.6667, 0.0, 0.75, 0.0, 0.6667, 1.0, 0.6667, 1.0, 0.75, 0.0, 0.8333, 0.0, 0.75, 1.0, 0.75, 1.0, 0.8333, 0.0, 0.9167, 0.0, 0.8333, 1.0, 0.8333, 1.0, 0.9167, 0.0, 1.0, 0.0, 0.9167, 1.0, 0.9167, 1.0, 1.0, 0.0, 0.08333, 0.0, 0.0, 1.0, 0.0, 1.0, 0.08333, 0.0, 0.1667, 0.0, 0.08333, 1.0, 0.08333, 1.0, 0.1667, 0.0, 0.25, 0.0, 0.1667, 1.0, 0.1667, 1.0, 0.25, 0.0, 0.3333, 0.0, 0.25, 1.0, 0.25, 1.0, 0.3333, 0.0, 0.4167, 0.0, 0.3333, 1.0, 0.3333, 1.0, 0.4167, 0.0, 0.5, 0.0, 0.4167, 1.0, 0.4167, 1.0, 0.5, 0.0, 0.5833, 0.0, 0.5, 1.0, 0.5, 1.0, 0.5833, 0.0, 0.6667, 0.0, 0.5833, 1.0, 0.5833, 1.0, 0.6667, 0.0, 0.75, 0.0, 0.6667, 1.0, 0.6667, 1.0, 0.75, 0.0, 0.8333, 0.0, 0.75, 1.0, 0.75, 1.0, 0.8333, 0.0, 0.9167, 0.0, 0.8333, 1.0, 0.8333, 1.0, 0.9167, 0.0, 1.0, 0.0, 0.9167, 1.0, 0.9167, 1.0, 1.0, 0.0, 0.08333, 0.0, 0.0, 1.0, 0.0, 1.0, 0.08333, 0.0, 0.1667, 0.0, 0.08333, 1.0, 0.08333, 1.0, 0.1667, 0.0, 0.25, 0.0, 0.1667, 1.0, 0.1667, 1.0, 0.25, 0.0, 0.3333, 0.0, 0.25, 1.0, 0.25, 1.0, 0.3333, 0.0, 0.4167, 0.0, 0.3333, 1.0, 0.3333, 1.0, 0.4167, 0.0, 0.5, 0.0, 0.4167, 1.0, 0.4167, 1.0, 0.5, 0.0, 0.5833, 0.0, 0.5, 1.0, 0.5, 1.0, 0.5833, 0.0, 0.6667, 0.0, 0.5833, 1.0, 0.5833, 1.0, 0.6667, 0.0, 0.75, 0.0, 0.6667, 1.0, 0.6667, 1.0, 0.75, 0.0, 0.8333, 0.0, 0.75, 1.0, 0.75, 1.0, 0.8333, 0.0, 0.9167, 0.0, 0.8333, 1.0, 0.8333, 1.0, 0.9167, 0.0, 1.0, 0.0, 0.9167, 1.0, 0.9167, 1.0, 1.0, 0.0, 0.08333, 0.0, 0.0, 1.0, 0.0, 1.0, 0.08333, 0.0, 0.1667, 0.0, 0.08333, 1.0, 0.08333, 1.0, 0.1667, 0.0, 0.25, 0.0, 0.1667, 1.0, 0.1667, 1.0, 0.25, 0.0, 0.3333, 0.0, 0.25, 1.0, 0.25, 1.0, 0.3333, 0.0, 0.4167, 0.0, 0.3333, 1.0, 0.3333, 1.0, 0.4167, 0.0, 0.5, 0.0, 0.4167, 1.0, 0.4167, 1.0, 0.5, 0.0, 0.5833, 0.0, 0.5, 1.0, 0.5, 1.0, 0.5833, 0.0, 0.6667, 0.0, 0.5833, 1.0, 0.5833, 1.0, 0.6667, 0.0, 0.75, 0.0, 0.6667, 1.0, 0.6667, 1.0, 0.75, 0.0, 0.8333, 0.0, 0.75, 1.0, 0.75, 1.0, 0.8333, 0.0, 0.9167, 0.0, 0.8333, 1.0, 0.8333, 1.0, 0.9167, 0.0, 1.0, 0.0, 0.9167, 1.0, 0.9167, 1.0, 1.0, 0.0, 0.08333, 0.0, 0.0, 1.0, 0.0, 1.0, 0.08333, 0.0, 0.1667, 0.0, 0.08333, 1.0, 0.08333, 1.0, 0.1667, 0.0, 0.25, 0.0, 0.1667, 1.0, 0.1667, 1.0, 0.25, 0.0, 0.3333, 0.0, 0.25, 1.0, 0.25, 1.0, 0.3333, 0.0, 0.4167, 0.0, 0.3333, 1.0, 0.3333, 1.0, 0.4167, 0.0, 0.5, 0.0, 0.4167, 1.0, 0.4167, 1.0, 0.5, 0.0, 0.5833, 0.0, 0.5, 1.0, 0.5, 1.0, 0.5833, 0.0, 0.6667, 0.0, 0.5833, 1.0, 0.5833, 1.0, 0.6667, 0.0, 0.75, 0.0, 0.6667, 1.0, 0.6667, 1.0, 0.75, 0.0, 0.8333, 0.0, 0.75, 1.0, 0.75, 1.0, 0.8333, 0.0, 0.9167, 0.0, 0.8333, 1.0, 0.8333, 1.0, 0.9167, 0.7485, 0.6667, 0.7485, 0.5833, 0.7485, 0.5, 0.875, 0.5, 0.875, 0.75, 0.7485, 0.75, 0.375, 0.8735, 0.625, 0.8735, 0.625, 1.0, 0.375, 1.0, 0.625, 0.0, 0.625, 0.25, 0.375, 0.25, 0.375, 0.0, 0.3082, 0.6667, 0.375, 0.6667, 0.375, 0.75, 0.3082, 0.75, 0.625, 0.75, 0.375, 0.75, 0.375, 0.75, 0.625, 0.75, 0.375, 0.4332, 0.625, 0.4332, 0.625, 0.5, 0.375, 0.5, 0.375, 0.25, 0.625, 0.25, 0.625, 0.3765, 0.375, 0.3765, 0.2515, 0.5833, 0.2515, 0.6667, 0.2515, 0.75, 0.125, 0.75, 0.125, 0.5, 0.2515, 0.5, 0.375, 0.8168, 0.625, 0.8168, 0.625, 0.8735, 0.375, 0.8735, 0.6918, 0.6667, 0.7485, 0.6667, 0.7485, 0.75, 0.6918, 0.75, 0.625, 0.6667, 0.6918, 0.6667, 0.6918, 0.75, 0.625, 0.75, 0.375, 0.75, 0.625, 0.75, 0.625, 0.8168, 0.375, 0.8168, 0.375, 0.3765, 0.625, 0.3765, 0.625, 0.4332, 0.375, 0.4332, 0.2515, 0.6667, 0.3082, 0.6667, 0.3082, 0.75, 0.2515, 0.75, 0.2515, 0.5, 0.3082, 0.5, 0.3082, 0.5833, 0.2515, 0.5833, 0.625, 0.5, 0.6918, 0.5, 0.6918, 0.5833, 0.625, 0.5833, 0.6918, 0.5, 0.7485, 0.5, 0.7485, 0.5833, 0.6918, 0.5833, 0.0, 0.0, 0.375, 0.5833, 0.375, 0.5, 0.375, 0.5, 0.375, 0.75, 0.375, 0.75, 0.3082, 0.5, 0.375, 0.5, 0.375, 0.5833, 0.3082, 0.5833, 0.0, 0.0, 0.0, 0.0, 0.7485, 0.5833, 0.0, 0.0, 0.0, 0.0, 0.0, 0.0, 0.0, 0.0, 0.0, 0.0, 0.0, 0.0, 0.0, 0.0, 0.0, 0.0, 0.0, 0.0, 0.0, 0.0, 0.0, 0.0, 0.0, 0.0, 0.0, 0.0, 0.625, 0.5, 0.625, 0.75, 0.375, 0.75, 0.375, 0.5, 0.375, 0.5, 0.625, 0.5, 0.625, 0.5, 0.375, 0.5, 0.625, 0.6667, 0.625, 0.75, 0.625, 0.75, 0.625, 0.5, 0.625, 0.5, 0.0, 0.0, 0.0, 0.0, 0.0, 0.0, 0.0, 0.0, 0.0, 0.0, 1.0, 0.5, 1.0, 1.0, 0.9375, 1.0, 0.9375, 0.5, 0.9375, 0.5, 0.9375, 1.0, 0.875, 1.0, 0.875, 0.5, 0.875, 0.5, 0.875, 1.0, 0.8125, 1.0, 0.8125, 0.5, 0.8125, 0.5, 0.8125, 1.0, 0.75, 1.0, 0.75, 0.5, 0.75, 0.5, 0.75, 1.0, 0.6875, 1.0, 0.6875, 0.5, 0.6875, 0.5, 0.6875, 1.0, 0.625, 1.0, 0.625, 0.5, 0.625, 0.5, 0.625, 1.0, 0.5625, 1.0, 0.5625, 0.5, 0.5625, 0.5, 0.5625, 1.0, 0.5, 1.0, 0.5, 0.5, 0.5, 0.5, 0.5, 1.0, 0.4375, 1.0, 0.4375, 0.5, 0.4375, 0.5, 0.4375, 1.0, 0.375, 1.0, 0.375, 0.5, 0.375, 0.5, 0.375, 1.0, 0.3125, 1.0, 0.3125, 0.5, 0.3125, 0.5, 0.3125, 1.0, 0.25, 1.0, 0.25, 0.5, 0.25, 0.5, 0.25, 1.0, 0.1875, 1.0, 0.1875, 0.5, 0.1875, 0.5, 0.1875, 1.0, 0.125, 1.0, 0.125, 0.5, 0.446, 0.25, 0.4311, 0.325, 0.4311, 0.325, 0.446, 0.25, 0.125, 0.5, 0.125, 1.0, 0.0625, 1.0, 0.0625, 0.5, 0.0625, 0.5, 0.0625, 1.0, 0.0, 1.0, 0.0, 0.5, 0.5755, 0.3223, 0.6165, 0.3835, 0.6165, 0.3835, 0.5755, 0.3223, 0.25, 0.446, 0.325, 0.4311, 0.3418, 0.4717, 0.25, 0.49, 0.325, 0.4311, 0.3886, 0.3886, 0.4197, 0.4197, 0.3418, 0.4717, 0.3886, 0.3886, 0.4311, 0.325, 0.4717, 0.3418, 0.4197, 0.4197, 0.4311, 0.325, 0.446, 0.25, 0.49, 0.25, 0.4717, 0.3418, 0.446, 0.25, 0.4311, 0.175, 0.4717, 0.1582, 0.49, 0.25, 0.4311, 0.175, 0.3886, 0.1114, 0.4197, 0.08029, 0.4717, 0.1582, 0.3886, 0.1114, 0.325, 0.06892, 0.3418, 0.02827, 0.4197, 0.08029, 0.325, 0.06892, 0.25, 0.054, 0.25, 0.01, 0.3418, 0.02827, 0.25, 0.054, 0.175, 0.06892, 0.1582, 0.02827, 0.25, 0.01, 0.175, 0.06892, 0.1114, 0.1114, 0.08029, 0.08029, 0.1582, 0.02827, 0.1114, 0.1114, 0.06892, 0.175, 0.02827, 0.1582, 0.08029, 0.08029, 0.06892, 0.175, 0.054, 0.25, 0.01, 0.25, 0.02827, 0.1582, 0.054, 0.25, 0.06892, 0.325, 0.02827, 0.3418, 0.01, 0.25, 0.06892, 0.325, 0.1114, 0.3886, 0.08029, 0.4197, 0.02827, 0.3418, 0.1114, 0.3886, 0.175, 0.4311, 0.1582, 0.4717, 0.08029, 0.4197, 0.175, 0.4311, 0.25, 0.446, 0.25, 0.49, 0.1582, 0.4717, 0.325, 0.4311, 0.25, 0.446, 0.175, 0.4311, 0.1114, 0.3886, 0.06892, 0.325, 0.054, 0.25, 0.06892, 0.175, 0.1114, 0.1114, 0.175, 0.06892, 0.25, 0.054, 0.325, 0.06892, 0.3886, 0.1114, 0.4311, 0.175, 0.446, 0.25, 0.4311, 0.325, 0.3886, 0.3886, 0.054, 0.25, 0.06892, 0.175, 0.06892, 0.175, 0.054, 0.25, 0.4311, 0.175, 0.446, 0.25, 0.446, 0.25, 0.4311, 0.175, 0.06892, 0.325, 0.054, 0.25, 0.054, 0.25, 0.06892, 0.325, 0.3886, 0.1114, 0.4311, 0.175, 0.4311, 0.175, 0.3886, 0.1114, 0.1114, 0.3886, 0.06892, 0.325, 0.06892, 0.325, 0.1114, 0.3886, 0.325, 0.06892, 0.3886, 0.1114, 0.3886, 0.1114, 0.325, 0.06892, 0.175, 0.4311, 0.1114, 0.3886, 0.1114, 0.3886, 0.175, 0.4311, 0.25, 0.054, 0.325, 0.06892, 0.325, 0.06892, 0.25, 0.054, 0.325, 0.4311, 0.25, 0.446, 0.25, 0.446, 0.325, 0.4311, 0.25, 0.446, 0.175, 0.4311, 0.175, 0.4311, 0.25, 0.446, 0.175, 0.06892, 0.25, 0.054, 0.25, 0.054, 0.175, 0.06892, 0.3886, 0.3886, 0.325, 0.4311, 0.325, 0.4311, 0.3886, 0.3886, 0.1114, 0.1114, 0.175, 0.06892, 0.175, 0.06892, 0.1114, 0.1114, 0.4311, 0.325, 0.3886, 0.3886, 0.3886, 0.3886, 0.4311, 0.325, 0.06892, 0.175, 0.1114, 0.1114, 0.1114, 0.1114, 0.06892, 0.175, 0.75, 0.4388, 0.75, 0.49, 0.75, 0.49, 0.75, 0.4388, 0.8835, 0.3835, 0.8223, 0.4245, 0.8418, 0.4717, 0.9197, 0.4197, 0.9245, 0.3223, 0.8835, 0.3835, 0.9197, 0.4197, 0.9717, 0.3418, 0.9388, 0.25, 0.9245, 0.3223, 0.9717, 0.3418, 0.99, 0.25, 0.9245, 0.1777, 0.9388, 0.25, 0.99, 0.25, 0.9717, 0.1582, 0.8835, 0.1165, 0.9245, 0.1777, 0.9717, 0.1582, 0.9197, 0.08029, 0.8223, 0.07553, 0.8835, 0.1165, 0.9197, 0.08029, 0.8418, 0.02827, 0.75, 0.01, 0.75, 0.06115, 0.75, 0.06115, 0.75, 0.01, 0.6777, 0.07553, 0.75, 0.06115, 0.75, 0.01, 0.6582, 0.02827, 0.6165, 0.1165, 0.6777, 0.07553, 0.6582, 0.02827, 0.5803, 0.08029, 0.5755, 0.1777, 0.6165, 0.1165, 0.5803, 0.08029, 0.5283, 0.1582, 0.5612, 0.25, 0.5755, 0.1777, 0.5283, 0.1582, 0.51, 0.25, 0.5755, 0.3223, 0.5612, 0.25, 0.51, 0.25, 0.5283, 0.3418, 0.6165, 0.3835, 0.5755, 0.3223, 0.5283, 0.3418, 0.5803, 0.4197, 0.6777, 0.4245, 0.6165, 0.3835, 0.5803, 0.4197, 0.6582, 0.4717, 0.75, 0.4388, 0.6777, 0.4245, 0.6582, 0.4717, 0.75, 0.49, 0.75, 0.4388, 0.8223, 0.4245, 0.8835, 0.3835, 0.9245, 0.3223, 0.9388, 0.25, 0.9245, 0.1777, 0.8835, 0.1165, 0.8223, 0.07553, 0.75, 0.06115, 0.6777, 0.07553, 0.6165, 0.1165, 0.5755, 0.1777, 0.5612, 0.25, 0.5755, 0.3223, 0.6165, 0.3835, 0.6777, 0.4245, 0.8835, 0.1165, 0.8223, 0.07553, 0.8223, 0.07553, 0.8835, 0.1165, 0.6165, 0.3835, 0.6777, 0.4245, 0.6777, 0.4245, 0.6165, 0.3835, 0.8223, 0.07553, 0.75, 0.06115, 0.75, 0.06115, 0.8223, 0.07553, 0.75, 0.4388, 0.8223, 0.4245, 0.8223, 0.4245, 0.75, 0.4388, 0.6777, 0.4245, 0.75, 0.4388, 0.75, 0.4388, 0.6777, 0.4245, 0.75, 0.06115, 0.6777, 0.07553, 0.6777, 0.07553, 0.75, 0.06115, 0.8223, 0.4245, 0.8835, 0.3835, 0.8835, 0.3835, 0.8223, 0.4245, 0.6777, 0.07553, 0.6165, 0.1165, 0.6165, 0.1165, 0.6777, 0.07553, 0.8835, 0.3835, 0.9245, 0.3223, 0.9245, 0.3223, 0.8835, 0.3835, 0.6165, 0.1165, 0.5755, 0.1777, 0.5755, 0.1777, 0.6165, 0.1165, 0.9245, 0.3223, 0.9388, 0.25, 0.9388, 0.25, 0.9245, 0.3223, 0.5755, 0.1777, 0.5612, 0.25, 0.5612, 0.25, 0.5755, 0.1777, 0.9388, 0.25, 0.9245, 0.1777, 0.9245, 0.1777, 0.9388, 0.25, 0.5612, 0.25, 0.5755, 0.3223, 0.5755, 0.3223, 0.5612, 0.25, 0.9245, 0.1777, 0.8835, 0.1165, 0.8835, 0.1165, 0.9245, 0.1777, 0.8223, 0.4245, 0.75, 0.4388, 0.75, 0.49, 0.8418, 0.4717, 0.8223, 0.4245, 0.75, 0.4388, 0.75, 0.4388, 0.8223, 0.4245, 1.0, 0.5, 0.9375, 0.5, 0.9375, 0.5, 1.0, 0.5, 0.8418, 0.4717, 0.8223, 0.4245, 0.8223, 0.4245, 0.8418, 0.4717, 0.75, 0.06115, 0.8223, 0.07553, 0.8418, 0.02827, 0.75, 0.01, 0.5625, 0.5, 0.5, 0.5, 0.5, 0.5, 0.5625, 0.5, 0.75, 0.06115, 0.8223, 0.07553, 0.8223, 0.07553, 0.75, 0.06115, 0.8223, 0.07553, 0.8418, 0.02827, 0.8418, 0.02827, 0.8223, 0.07553])
me_cannon_mesh.materials.append(mat_material_001)
me_cannon_mesh.materials.append(mat_chassis_colorable)
me_cannon_mesh.materials.append(mat_material)
me_cannon_mesh.update()

# ---- objects
ob_cannon = bpy.data.objects.new('cannon', me_cannon_mesh)

# ---- transforms, parenting, visibility, modifiers, constraints
ob_cannon.location = (0.0, 0.0, 0.0)

# ---- collection membership
scene.collection.objects.link(ob_cannon)

# ---- scene / render settings (as saved in the file)
scene.frame_start = 1; scene.frame_end = 250; scene.frame_set(1)
scene.render.engine = 'BLENDER_EEVEE_NEXT'
scene.cycles.sampling_pattern = 'TABULATED_SOBOL'
scene.cycles.use_light_tree = False
scene.view_settings.view_transform = 'Filmic'
bpy.context.view_layer.update()

# ---- added for rendering (the .blend has no active camera and no usable light): camera, sun
cam_auto = bpy.data.cameras.new('AutoCamera')
cam_auto.lens = 50.0
cam_auto.sensor_width = 36.0
cam_auto.clip_end = 1000.0
ob_auto_camera = bpy.data.objects.new('AutoCamera', cam_auto)
scene.collection.objects.link(ob_auto_camera)
ob_auto_camera.location = (3.10821, -4.07816, 3.35956)
ob_auto_camera.rotation_euler = (1.09748, -7.21219e-08, 0.694738)
scene.camera = ob_auto_camera
light_auto_sun = bpy.data.lights.new('AutoSun', 'SUN')
light_auto_sun.energy = 3.0
light_auto_sun.angle = 0.0523599
ob_auto_sun = bpy.data.objects.new('AutoSun', light_auto_sun)
scene.collection.objects.link(ob_auto_sun)
ob_auto_sun.rotation_euler = (0.872665, 0.174533, 0.523599)
bpy.context.view_layer.update()
